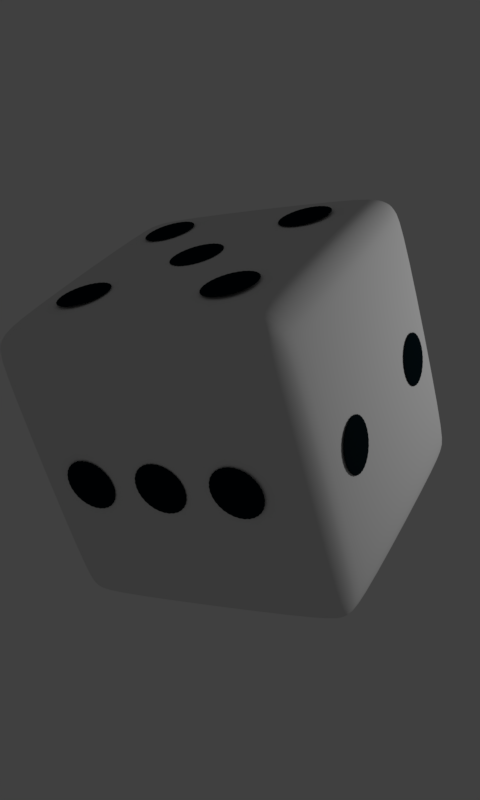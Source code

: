 # Source: dice3d.blend  (saved by Blender 2.79.0; exported with 4.5.12 LTS)
import bpy
from mathutils import Matrix  # noqa: F401  (used for matrix-valued properties, if any)

bpy.ops.wm.read_factory_settings(use_empty=True)
scene = bpy.context.scene
scene.name = 'Scene'

# ---- collections
col_collection_1 = bpy.data.collections.new('Collection 1'); scene.collection.children.link(col_collection_1)

# ---- materials (node trees are filled in below, after node groups)
mat_material = bpy.data.materials.new('Material')
mat_material.alpha_threshold = 0.0
mat_material.use_transparent_shadow = False
mat_material.roughness = 0.5
mat_material.line_color = (0.0, 0.0, 0.0, 1.0)
mat_material_001 = bpy.data.materials.new('Material.001')
mat_material_001.alpha_threshold = 0.0
mat_material_001.use_transparent_shadow = False
mat_material_001.diffuse_color = (0.002574, 0.008568, 0.01109, 1.0)
mat_material_001.roughness = 0.5

# ---- material node trees

# ---- world
world_world = bpy.data.worlds.new('World'); scene.world = world_world
world_world.color = (0.05088, 0.05088, 0.05088)
world_world.use_sun_shadow = False
world_world.sun_shadow_jitter_overblur = 0.0
world_world.cycles.sampling_method = 'MANUAL'

# ---- cameras
cam_camera = bpy.data.cameras.new('Camera')
cam_camera.clip_end = 100.0
cam_camera.lens = 38.85
cam_camera.sensor_width = 32.61
cam_camera.sensor_height = 18.0
cam_camera.ortho_scale = 7.314
cam_camera.dof.focus_distance = 0.0
cam_camera.dof.aperture_fstop = 128.0

# ---- lights
light_lamp = bpy.data.lights.new('Lamp', 'POINT')
light_lamp.transmission_factor = 0.0
light_lamp.cutoff_distance = 30.0
light_lamp.energy = 100.0
light_lamp.shadow_buffer_clip_start = 1.001
light_lamp.shadow_soft_size = 0.1
light_lamp.shadow_maximum_resolution = 0.006
light_lamp.use_absolute_resolution = True

# ---- meshes
me_cube = bpy.data.meshes.new('Cube')
me_cube.from_pydata([(0.9913, -0.5351, -0.6779), (0.9913, -0.5689, -0.6676), (0.9913, -0.6, -0.651), (0.9913, -0.6273, -0.6286), (0.9913, -0.6497, -0.6013), (0.9913, -0.6663, -0.5702), (0.9913, -0.6765, -0.5364), (0.9913, -0.68, -0.5013), (1.0, 0.7463, -0.7463), (0.7463, 0.7463, -1.0), (0.7463, 1.0, -0.7463), (0.9661, 0.7463, -0.873), (0.9661, 0.873, -0.7463), (0.9332, 0.8676, -0.8676), (0.7463, 0.873, -0.9661), (0.873, 0.7463, -0.9661), (0.8676, 0.8676, -0.9332), (0.873, 0.9661, -0.7463), (0.7463, 0.9661, -0.873), (0.8676, 0.9332, -0.8676), (1.0, -0.7463, -0.7463), (0.7463, -1.0, -0.7463), (0.7463, -0.7463, -1.0), (0.9661, -0.873, -0.7463), (0.9661, -0.7463, -0.873), (0.9332, -0.8676, -0.8676), (0.7463, -0.9661, -0.873), (0.873, -0.9661, -0.7463), (0.8676, -0.9332, -0.8676), (0.873, -0.7463, -0.9661), (0.7463, -0.873, -0.9661), (0.8676, -0.8676, -0.9332), (-0.7463, -1.0, -0.7463), (-1.0, -0.7463, -0.7463), (-0.7463, -0.7463, -1.0), (-0.873, -0.9661, -0.7463), (-0.7463, -0.9661, -0.873), (-0.8676, -0.9332, -0.8676), (-0.9661, -0.7463, -0.873), (-0.9661, -0.873, -0.7463), (-0.9332, -0.8676, -0.8676), (-0.7463, -0.873, -0.9661), (-0.873, -0.7463, -0.9661), (-0.8676, -0.8676, -0.9332), (-0.7463, 1.0, -0.7463), (-0.7463, 0.7463, -1.0), (-1.0, 0.7463, -0.7463), (-0.7463, 0.9661, -0.873), (-0.873, 0.9661, -0.7463), (-0.8676, 0.9332, -0.8676), (-0.873, 0.7463, -0.9661), (-0.7463, 0.873, -0.9661), (-0.8676, 0.8676, -0.9332), (-0.9661, 0.873, -0.7463), (-0.9661, 0.7463, -0.873), (-0.9332, 0.8676, -0.8676), (0.7463, 1.0, 0.7463), (0.7463, 0.7463, 1.0), (1.0, 0.7463, 0.7463), (0.7463, 0.9661, 0.873), (0.873, 0.9661, 0.7463), (0.8676, 0.9332, 0.8676), (0.873, 0.7463, 0.9661), (0.7463, 0.873, 0.9661), (0.8676, 0.8676, 0.9332), (0.9661, 0.873, 0.7463), (0.9661, 0.7463, 0.873), (0.9332, 0.8676, 0.8676), (0.7463, -1.0, 0.7463), (1.0, -0.7463, 0.7463), (0.7463, -0.7463, 1.0), (0.873, -0.9661, 0.7463), (0.7463, -0.9661, 0.873), (0.8676, -0.9332, 0.8676), (0.9661, -0.7463, 0.873), (0.9661, -0.873, 0.7463), (0.9332, -0.8676, 0.8676), (0.7463, -0.873, 0.9661), (0.873, -0.7463, 0.9661), (0.8676, -0.8676, 0.9332), (-1.0, -0.7463, 0.7463), (-0.7463, -1.0, 0.7463), (-0.7463, -0.7463, 1.0), (-0.9661, -0.873, 0.7463), (-0.9661, -0.7463, 0.873), (-0.9332, -0.8676, 0.8676), (-0.7463, -0.9661, 0.873), (-0.873, -0.9661, 0.7463), (-0.8676, -0.9332, 0.8676), (-0.873, -0.7463, 0.9661), (-0.7463, -0.873, 0.9661), (-0.8676, -0.8676, 0.9332), (-1.0, 0.7463, 0.7463), (-0.7463, 0.7463, 1.0), (-0.7463, 1.0, 0.7463), (-0.9661, 0.7463, 0.873), (-0.9661, 0.873, 0.7463), (-0.9332, 0.8676, 0.8676), (-0.7463, 0.873, 0.9661), (-0.873, 0.7463, 0.9661), (-0.8676, 0.8676, 0.9332), (-0.873, 0.9661, 0.7463), (-0.7463, 0.9661, 0.873), (-0.8676, 0.9332, 0.8676), (0.9913, -0.5, -0.6813), (0.9913, -0.4649, -0.6779), (0.9913, -0.4311, -0.6676), (0.9913, -0.4, -0.651), (0.9913, -0.3727, -0.6286), (0.9913, -0.3503, -0.6013), (0.9913, -0.3337, -0.5702), (0.9913, -0.3235, -0.5364), (0.9913, -0.32, -0.5013), (0.9913, -0.3235, -0.4662), (0.9913, -0.3337, -0.4324), (0.9913, -0.3503, -0.4013), (0.9913, -0.3727, -0.374), (0.9913, -0.4, -0.3517), (0.9913, -0.4311, -0.335), (0.9913, -0.4649, -0.3248), (0.9913, -0.5, -0.3213), (0.9913, -0.5351, -0.3248), (0.9913, -0.5689, -0.335), (0.9913, -0.6, -0.3517), (0.9913, -0.6273, -0.374), (0.9913, -0.6497, -0.4013), (0.9913, -0.6663, -0.4324), (0.9913, -0.6765, -0.4662), (0.03512, 0.1765, 1.017), (0.06888, 0.1663, 1.017), (0.1, 0.1497, 1.017), (0.1273, 0.1273, 1.017), (0.1497, 0.1, 1.017), (0.1663, 0.06888, 1.017), (0.1765, 0.03512, 1.017), (0.18, 4.199e-07, 1.017), (0.1765, -0.03512, 1.017), (0.1663, -0.06888, 1.017), (0.1497, -0.1, 1.017), (0.1273, -0.1273, 1.017), (0.1, -0.1497, 1.017), (0.06888, -0.1663, 1.017), (0.03512, -0.1765, 1.017), (-3.96e-08, -0.18, 1.017), (-0.03512, -0.1765, 1.017), (-0.06888, -0.1663, 1.017), (-0.1, -0.1497, 1.017), (-0.1273, -0.1273, 1.017), (-0.1497, -0.1, 1.017), (-0.1663, -0.06888, 1.017), (-0.1765, -0.03512, 1.017), (-0.18, 2.597e-07, 1.017), (-9.825e-08, 0.18, 1.017), (-0.03512, 0.1765, 1.017), (-0.06888, 0.1663, 1.017), (-0.1, 0.1497, 1.017), (-0.1273, 0.1273, 1.017), (-0.1497, 0.1, 1.017), (-0.1663, 0.06888, 1.017), (-0.1765, 0.03512, 1.017), (-1.009, 0.03512, -0.6679), (-1.009, 0.06888, -0.6576), (-1.009, 0.1, -0.641), (-1.009, 0.1273, -0.6186), (-1.009, 0.1497, -0.5913), (-1.009, 0.1663, -0.5602), (-1.009, 0.1765, -0.5264), (-1.009, 0.18, -0.4913), (-1.009, 0.1765, -0.4562), (-1.009, 0.1663, -0.4224), (-1.009, 0.1497, -0.3913), (-1.009, 0.1273, -0.364), (-1.009, 0.1, -0.3417), (-1.009, 0.06888, -0.325), (-1.009, 0.03512, -0.3148), (-1.009, 4.172e-07, -0.3113), (-1.009, -0.03512, -0.3148), (-1.009, -0.06888, -0.325), (-1.009, -0.1, -0.3417), (-1.009, -0.1273, -0.364), (-1.009, -0.1497, -0.3913), (-1.009, -0.1663, -0.4224), (-1.009, -0.1765, -0.4562), (-1.009, -0.18, -0.4913), (-1.009, 3.576e-07, -0.6713), (-1.009, -0.03512, -0.6679), (-1.009, -0.06888, -0.6576), (-1.009, -0.1, -0.641), (-1.009, -0.1273, -0.6186), (-1.009, -0.1497, -0.5913), (-1.009, -0.1663, -0.5602), (-1.009, -0.1765, -0.5264), (1.009, -0.5351, -0.6779), (1.009, -0.5689, -0.6676), (1.009, -0.6, -0.651), (1.009, -0.6273, -0.6286), (1.009, -0.6497, -0.6013), (1.009, -0.6663, -0.5702), (1.009, -0.6765, -0.5364), (1.009, -0.68, -0.5013), (1.009, -0.5, -0.6813), (1.009, -0.4649, -0.6779), (1.009, -0.4311, -0.6676), (1.009, -0.4, -0.651), (1.009, -0.3727, -0.6286), (1.009, -0.3503, -0.6013), (1.009, -0.3337, -0.5702), (1.009, -0.3235, -0.5364), (1.009, -0.32, -0.5013), (1.009, -0.3235, -0.4662), (1.009, -0.3337, -0.4324), (1.009, -0.3503, -0.4013), (1.009, -0.3727, -0.374), (1.009, -0.4, -0.3517), (1.009, -0.4311, -0.335), (1.009, -0.4649, -0.3248), (1.009, -0.5, -0.3213), (1.009, -0.5351, -0.3248), (1.009, -0.5689, -0.335), (1.009, -0.6, -0.3517), (1.009, -0.6273, -0.374), (1.009, -0.6497, -0.4013), (1.009, -0.6663, -0.4324), (1.009, -0.6765, -0.4662), (0.03512, 0.1765, 1.0), (0.06888, 0.1663, 1.0), (0.1, 0.1497, 1.0), (0.1273, 0.1273, 1.0), (0.1497, 0.1, 1.0), (0.1663, 0.06888, 1.0), (0.1765, 0.03512, 1.0), (0.18, 4.199e-07, 1.0), (0.1765, -0.03512, 1.0), (0.1663, -0.06888, 1.0), (0.1497, -0.1, 1.0), (0.1273, -0.1273, 1.0), (0.1, -0.1497, 1.0), (0.06888, -0.1663, 1.0), (0.03512, -0.1765, 1.0), (-3.96e-08, -0.18, 1.0), (-0.03512, -0.1765, 1.0), (-0.06888, -0.1663, 1.0), (-0.1, -0.1497, 1.0), (-0.1273, -0.1273, 1.0), (-0.1497, -0.1, 1.0), (-0.1663, -0.06888, 1.0), (-0.1765, -0.03512, 1.0), (-0.18, 2.597e-07, 1.0), (-9.825e-08, 0.18, 1.0), (-0.03512, 0.1765, 1.0), (-0.06888, 0.1663, 1.0), (-0.1, 0.1497, 1.0), (-0.1273, 0.1273, 1.0), (-0.1497, 0.1, 1.0), (-0.1663, 0.06888, 1.0), (-0.1765, 0.03512, 1.0), (-0.9913, 0.03512, -0.6679), (-0.9913, 0.06888, -0.6576), (-0.9913, 0.1, -0.641), (-0.9913, 0.1273, -0.6186), (-0.9913, 0.1497, -0.5913), (-0.9913, 0.1663, -0.5602), (-0.9913, 0.1765, -0.5264), (-0.9913, 0.18, -0.4913), (-0.9913, 0.1765, -0.4562), (-0.9913, 0.1663, -0.4224), (-0.9913, 0.1497, -0.3913), (-0.9913, 0.1273, -0.364), (-0.9913, 0.1, -0.3417), (-0.9913, 0.06888, -0.325), (-0.9913, 0.03512, -0.3148), (-0.9913, 4.172e-07, -0.3113), (-0.9913, -0.03512, -0.3148), (-0.9913, -0.06888, -0.325), (-0.9913, -0.1, -0.3417), (-0.9913, -0.1273, -0.364), (-0.9913, -0.1497, -0.3913), (-0.9913, -0.1663, -0.4224), (-0.9913, -0.1765, -0.4562), (-0.9913, -0.18, -0.4913), (-0.9913, 3.576e-07, -0.6713), (-0.9913, -0.03512, -0.6679), (-0.9913, -0.06888, -0.6576), (-0.9913, -0.1, -0.641), (-0.9913, -0.1273, -0.6186), (-0.9913, -0.1497, -0.5913), (-0.9913, -0.1663, -0.5602), (-0.9913, -0.1765, -0.5264), (-1.009, 0.03512, 0.3321), (-1.009, 0.06888, 0.3424), (-1.009, 0.1, 0.359), (-1.009, 0.1273, 0.3814), (-1.009, 0.1497, 0.4087), (-1.009, 0.1663, 0.4398), (-1.009, 0.1765, 0.4736), (-1.009, 0.18, 0.5087), (-1.009, 0.1765, 0.5438), (-1.009, 0.1663, 0.5776), (-1.009, 0.1497, 0.6087), (-1.009, 0.1273, 0.636), (-1.009, 0.1, 0.6583), (-1.009, 0.06888, 0.675), (-1.009, 0.03512, 0.6852), (-1.009, 3.576e-07, 0.6887), (-1.009, -0.03512, 0.6852), (-1.009, -0.06888, 0.675), (-1.009, -0.1, 0.6583), (-1.009, -0.1273, 0.636), (-1.009, -0.1497, 0.6087), (-1.009, -0.1663, 0.5776), (-1.009, -0.1765, 0.5438), (-1.009, -0.18, 0.5087), (-1.009, 2.682e-07, 0.3287), (-1.009, -0.03512, 0.3321), (-1.009, -0.06888, 0.3424), (-1.009, -0.1, 0.359), (-1.009, -0.1273, 0.3814), (-1.009, -0.1497, 0.4087), (-1.009, -0.1663, 0.4398), (-1.009, -0.1765, 0.4736), (-0.9913, 0.03512, 0.3321), (-0.9913, 0.06888, 0.3424), (-0.9913, 0.1, 0.359), (-0.9913, 0.1273, 0.3814), (-0.9913, 0.1497, 0.4087), (-0.9913, 0.1663, 0.4398), (-0.9913, 0.1765, 0.4736), (-0.9913, 0.18, 0.5087), (-0.9913, 0.1765, 0.5438), (-0.9913, 0.1663, 0.5776), (-0.9913, 0.1497, 0.6087), (-0.9913, 0.1273, 0.636), (-0.9913, 0.1, 0.6583), (-0.9913, 0.06888, 0.675), (-0.9913, 0.03512, 0.6852), (-0.9913, 3.576e-07, 0.6887), (-0.9913, -0.03512, 0.6852), (-0.9913, -0.06888, 0.675), (-0.9913, -0.1, 0.6583), (-0.9913, -0.1273, 0.636), (-0.9913, -0.1497, 0.6087), (-0.9913, -0.1663, 0.5776), (-0.9913, -0.1765, 0.5438), (-0.9913, -0.18, 0.5087), (-0.9913, 2.682e-07, 0.3287), (-0.9913, -0.03512, 0.3321), (-0.9913, -0.06888, 0.3424), (-0.9913, -0.1, 0.359), (-0.9913, -0.1273, 0.3814), (-0.9913, -0.1497, 0.4087), (-0.9913, -0.1663, 0.4398), (-0.9913, -0.1765, 0.4736), (-0.03512, 0.1765, -0.9927), (-0.06888, 0.1663, -0.9927), (-0.1, 0.1497, -0.9927), (-0.1273, 0.1273, -0.9927), (-0.1497, 0.1, -0.9927), (-0.1663, 0.06888, -0.9927), (-0.1765, 0.03512, -0.9927), (-0.18, 3.278e-07, -0.9927), (7.898e-07, 0.18, -0.9927), (0.03512, 0.1765, -0.9927), (0.06888, 0.1663, -0.9927), (0.1, 0.1497, -0.9927), (0.1273, 0.1273, -0.9927), (0.1497, 0.1, -0.9927), (0.1663, 0.06888, -0.9927), (0.1765, 0.03512, -0.9927), (0.18, 1.937e-07, -0.9927), (0.1765, -0.03512, -0.9927), (0.1663, -0.06888, -0.9927), (0.1497, -0.1, -0.9927), (0.1273, -0.1273, -0.9927), (0.1, -0.1497, -0.9927), (0.06888, -0.1663, -0.9927), (0.03512, -0.1765, -0.9927), (5.96e-07, -0.18, -0.9927), (-0.03512, -0.1765, -0.9927), (-0.06888, -0.1663, -0.9927), (-0.1, -0.1497, -0.9927), (-0.1273, -0.1273, -0.9927), (-0.1497, -0.1, -0.9927), (-0.1663, -0.06888, -0.9927), (-0.1765, -0.03512, -0.9927), (-0.6765, -0.03512, -1.01), (-0.6663, -0.06888, -1.01), (-0.6497, -0.1, -1.01), (-0.6273, -0.1273, -1.01), (-0.6, -0.1497, -1.01), (-0.5689, -0.1663, -1.01), (-0.5351, -0.1765, -1.01), (-0.5, -0.18, -1.01), (-0.4649, -0.1765, -1.01), (-0.4311, -0.1663, -1.01), (-0.4, -0.1497, -1.01), (-0.3727, -0.1273, -1.01), (-0.3503, -0.1, -1.01), (-0.3337, -0.06888, -1.01), (-0.3235, -0.03512, -1.01), (-0.32, 2.98e-07, -1.01), (-0.3235, 0.03512, -1.01), (-0.3337, 0.06888, -1.01), (-0.3503, 0.1, -1.01), (-0.3727, 0.1273, -1.01), (-0.4, 0.1497, -1.01), (-0.4311, 0.1663, -1.01), (-0.4649, 0.1765, -1.01), (-0.5, 0.18, -1.01), (-0.68, 4.768e-07, -1.01), (-0.6765, 0.03512, -1.01), (-0.6663, 0.06888, -1.01), (-0.6497, 0.1, -1.01), (-0.6273, 0.1273, -1.01), (-0.6, 0.1497, -1.01), (-0.5689, 0.1663, -1.01), (-0.5351, 0.1765, -1.01), (-0.03512, 0.1765, -1.01), (-0.06888, 0.1663, -1.01), (-0.1, 0.1497, -1.01), (-0.1273, 0.1273, -1.01), (-0.1497, 0.1, -1.01), (-0.1663, 0.06888, -1.01), (-0.1765, 0.03512, -1.01), (-0.18, 3.278e-07, -1.01), (7.749e-07, 0.18, -1.01), (0.03512, 0.1765, -1.01), (0.06888, 0.1663, -1.01), (0.1, 0.1497, -1.01), (0.1273, 0.1273, -1.01), (0.1497, 0.1, -1.01), (0.1663, 0.06888, -1.01), (0.1765, 0.03512, -1.01), (0.18, 1.937e-07, -1.01), (0.1765, -0.03512, -1.01), (0.1663, -0.06888, -1.01), (0.1497, -0.1, -1.01), (0.1273, -0.1273, -1.01), (0.1, -0.1497, -1.01), (0.06888, -0.1663, -1.01), (0.03512, -0.1765, -1.01), (5.96e-07, -0.18, -1.01), (-0.03512, -0.1765, -1.01), (-0.06888, -0.1663, -1.01), (-0.1, -0.1497, -1.01), (-0.1273, -0.1273, -1.01), (-0.1497, -0.1, -1.01), (-0.1663, -0.06888, -1.01), (-0.1765, -0.03512, -1.01), (-0.6765, -0.03512, -0.9927), (-0.6663, -0.06888, -0.9927), (-0.6497, -0.1, -0.9927), (-0.6273, -0.1273, -0.9927), (-0.6, -0.1497, -0.9927), (-0.5689, -0.1663, -0.9927), (-0.5351, -0.1765, -0.9927), (-0.5, -0.18, -0.9927), (-0.4649, -0.1765, -0.9927), (-0.4311, -0.1663, -0.9927), (-0.4, -0.1497, -0.9927), (-0.3727, -0.1273, -0.9927), (-0.3503, -0.1, -0.9927), (-0.3337, -0.06888, -0.9927), (-0.3235, -0.03512, -0.9927), (-0.32, 2.98e-07, -0.9927), (-0.3235, 0.03512, -0.9927), (-0.3337, 0.06888, -0.9927), (-0.3503, 0.1, -0.9927), (-0.3727, 0.1273, -0.9927), (-0.4, 0.1497, -0.9927), (-0.4311, 0.1663, -0.9927), (-0.4649, 0.1765, -0.9927), (-0.5, 0.18, -0.9927), (-0.68, 4.768e-07, -0.9927), (-0.6765, 0.03512, -0.9927), (-0.6663, 0.06888, -0.9927), (-0.6497, 0.1, -0.9927), (-0.6273, 0.1273, -0.9927), (-0.6, 0.1497, -0.9927), (-0.5689, 0.1663, -0.9927), (-0.5351, 0.1765, -0.9927), (0.3235, -0.03512, -1.01), (0.3337, -0.06888, -1.01), (0.3503, -0.1, -1.01), (0.3727, -0.1273, -1.01), (0.4, -0.1497, -1.01), (0.4311, -0.1663, -1.01), (0.4649, -0.1765, -1.01), (0.5, -0.18, -1.01), (0.5351, -0.1765, -1.01), (0.5689, -0.1663, -1.01), (0.6, -0.1497, -1.01), (0.6273, -0.1273, -1.01), (0.6497, -0.1, -1.01), (0.6663, -0.06888, -1.01), (0.6765, -0.03512, -1.01), (0.68, 5.96e-08, -1.01), (0.6765, 0.03512, -1.01), (0.6663, 0.06888, -1.01), (0.6497, 0.1, -1.01), (0.6273, 0.1273, -1.01), (0.6, 0.1497, -1.01), (0.5689, 0.1663, -1.01), (0.5351, 0.1765, -1.01), (0.5, 0.18, -1.01), (0.32, 2.384e-07, -1.01), (0.3235, 0.03512, -1.01), (0.3337, 0.06888, -1.01), (0.3503, 0.1, -1.01), (0.3727, 0.1273, -1.01), (0.4, 0.1497, -1.01), (0.4311, 0.1663, -1.01), (0.4649, 0.1765, -1.01), (0.3235, -0.03512, -0.9927), (0.3337, -0.06888, -0.9927), (0.3503, -0.1, -0.9927), (0.3727, -0.1273, -0.9927), (0.4, -0.1497, -0.9927), (0.4311, -0.1663, -0.9927), (0.4649, -0.1765, -0.9927), (0.5, -0.18, -0.9927), (0.5351, -0.1765, -0.9927), (0.5689, -0.1663, -0.9927), (0.6, -0.1497, -0.9927), (0.6273, -0.1273, -0.9927), (0.6497, -0.1, -0.9927), (0.6663, -0.06888, -0.9927), (0.6765, -0.03512, -0.9927), (0.68, 5.96e-08, -0.9927), (0.6765, 0.03512, -0.9927), (0.6663, 0.06888, -0.9927), (0.6497, 0.1, -0.9927), (0.6273, 0.1273, -0.9927), (0.6, 0.1497, -0.9927), (0.5689, 0.1663, -0.9927), (0.5351, 0.1765, -0.9927), (0.5, 0.18, -0.9927), (0.32, 2.384e-07, -0.9927), (0.3235, 0.03512, -0.9927), (0.3337, 0.06888, -0.9927), (0.3503, 0.1, -0.9927), (0.3727, 0.1273, -0.9927), (0.4, 0.1497, -0.9927), (0.4311, 0.1663, -0.9927), (0.4649, 0.1765, -0.9927), (1.009, 0.3235, -0.4662), (1.009, 0.3337, -0.4324), (1.009, 0.3503, -0.4013), (1.009, 0.3727, -0.374), (1.009, 0.4, -0.3517), (1.009, 0.4311, -0.335), (1.009, 0.4649, -0.3248), (1.009, 0.5, -0.3213), (1.009, 0.5351, -0.3248), (1.009, 0.5689, -0.335), (1.009, 0.6, -0.3517), (1.009, 0.6273, -0.374), (1.009, 0.6497, -0.4013), (1.009, 0.6663, -0.4324), (1.009, 0.6765, -0.4662), (1.009, 0.68, -0.5013), (1.009, 0.6765, -0.5364), (1.009, 0.6663, -0.5702), (1.009, 0.6497, -0.6013), (1.009, 0.6273, -0.6286), (1.009, 0.6, -0.651), (1.009, 0.5689, -0.6676), (1.009, 0.5351, -0.6779), (1.009, 0.5, -0.6813), (1.009, 0.32, -0.5013), (1.009, 0.3235, -0.5364), (1.009, 0.3337, -0.5702), (1.009, 0.3503, -0.6013), (1.009, 0.3727, -0.6286), (1.009, 0.4, -0.651), (1.009, 0.4311, -0.6676), (1.009, 0.4649, -0.6779), (0.9913, 0.3235, -0.4662), (0.9913, 0.3337, -0.4324), (0.9913, 0.3503, -0.4013), (0.9913, 0.3727, -0.374), (0.9913, 0.4, -0.3517), (0.9913, 0.4311, -0.335), (0.9913, 0.4649, -0.3248), (0.9913, 0.5, -0.3213), (0.9913, 0.5351, -0.3248), (0.9913, 0.5689, -0.335), (0.9913, 0.6, -0.3517), (0.9913, 0.6273, -0.374), (0.9913, 0.6497, -0.4013), (0.9913, 0.6663, -0.4324), (0.9913, 0.6765, -0.4662), (0.9913, 0.68, -0.5013), (0.9913, 0.6765, -0.5364), (0.9913, 0.6663, -0.5702), (0.9913, 0.6497, -0.6013), (0.9913, 0.6273, -0.6286), (0.9913, 0.6, -0.651), (0.9913, 0.5689, -0.6676), (0.9913, 0.5351, -0.6779), (0.9913, 0.5, -0.6813), (0.9913, 0.32, -0.5013), (0.9913, 0.3235, -0.5364), (0.9913, 0.3337, -0.5702), (0.9913, 0.3503, -0.6013), (0.9913, 0.3727, -0.6286), (0.9913, 0.4, -0.651), (0.9913, 0.4311, -0.6676), (0.9913, 0.4649, -0.6779), (0.9913, -0.5351, 0.3221), (0.9913, -0.5689, 0.3324), (0.9913, -0.6, 0.349), (0.9913, -0.6273, 0.3714), (0.9913, -0.6497, 0.3987), (0.9913, -0.6663, 0.4298), (0.9913, -0.6765, 0.4636), (0.9913, -0.68, 0.4987), (0.9913, -0.5, 0.3187), (0.9913, -0.4649, 0.3221), (0.9913, -0.4311, 0.3324), (0.9913, -0.4, 0.349), (0.9913, -0.3727, 0.3714), (0.9913, -0.3503, 0.3987), (0.9913, -0.3337, 0.4298), (0.9913, -0.3235, 0.4636), (0.9913, -0.32, 0.4987), (0.9913, -0.3235, 0.5338), (0.9913, -0.3337, 0.5676), (0.9913, -0.3503, 0.5987), (0.9913, -0.3727, 0.626), (0.9913, -0.4, 0.6483), (0.9913, -0.4311, 0.665), (0.9913, -0.4649, 0.6752), (0.9913, -0.5, 0.6787), (0.9913, -0.5351, 0.6752), (0.9913, -0.5689, 0.665), (0.9913, -0.6, 0.6483), (0.9913, -0.6273, 0.626), (0.9913, -0.6497, 0.5987), (0.9913, -0.6663, 0.5676), (0.9913, -0.6765, 0.5338), (1.009, -0.5351, 0.3221), (1.009, -0.5689, 0.3324), (1.009, -0.6, 0.349), (1.009, -0.6273, 0.3714), (1.009, -0.6497, 0.3987), (1.009, -0.6663, 0.4298), (1.009, -0.6765, 0.4636), (1.009, -0.68, 0.4987), (1.009, -0.5, 0.3187), (1.009, -0.4649, 0.3221), (1.009, -0.4311, 0.3324), (1.009, -0.4, 0.349), (1.009, -0.3727, 0.3714), (1.009, -0.3503, 0.3987), (1.009, -0.3337, 0.4298), (1.009, -0.3235, 0.4636), (1.009, -0.32, 0.4987), (1.009, -0.3235, 0.5338), (1.009, -0.3337, 0.5676), (1.009, -0.3503, 0.5987), (1.009, -0.3727, 0.626), (1.009, -0.4, 0.6483), (1.009, -0.4311, 0.665), (1.009, -0.4649, 0.6752), (1.009, -0.5, 0.6787), (1.009, -0.5351, 0.6752), (1.009, -0.5689, 0.665), (1.009, -0.6, 0.6483), (1.009, -0.6273, 0.626), (1.009, -0.6497, 0.5987), (1.009, -0.6663, 0.5676), (1.009, -0.6765, 0.5338), (1.009, 0.3235, 0.5338), (1.009, 0.3337, 0.5676), (1.009, 0.3503, 0.5987), (1.009, 0.3727, 0.626), (1.009, 0.4, 0.6483), (1.009, 0.4311, 0.665), (1.009, 0.4649, 0.6752), (1.009, 0.5, 0.6787), (1.009, 0.5351, 0.6752), (1.009, 0.5689, 0.665), (1.009, 0.6, 0.6483), (1.009, 0.6273, 0.626), (1.009, 0.6497, 0.5987), (1.009, 0.6663, 0.5676), (1.009, 0.6765, 0.5338), (1.009, 0.68, 0.4987), (1.009, 0.6765, 0.4636), (1.009, 0.6663, 0.4298), (1.009, 0.6497, 0.3987), (1.009, 0.6273, 0.3714), (1.009, 0.6, 0.349), (1.009, 0.5689, 0.3324), (1.009, 0.5351, 0.3221), (1.009, 0.5, 0.3187), (1.009, 0.32, 0.4987), (1.009, 0.3235, 0.4636), (1.009, 0.3337, 0.4298), (1.009, 0.3503, 0.3987), (1.009, 0.3727, 0.3714), (1.009, 0.4, 0.349), (1.009, 0.4311, 0.3324), (1.009, 0.4649, 0.3221), (0.9913, 0.3235, 0.5338), (0.9913, 0.3337, 0.5676), (0.9913, 0.3503, 0.5987), (0.9913, 0.3727, 0.626), (0.9913, 0.4, 0.6483), (0.9913, 0.4311, 0.665), (0.9913, 0.4649, 0.6752), (0.9913, 0.5, 0.6787), (0.9913, 0.5351, 0.6752), (0.9913, 0.5689, 0.665), (0.9913, 0.6, 0.6483), (0.9913, 0.6273, 0.626), (0.9913, 0.6497, 0.5987), (0.9913, 0.6663, 0.5676), (0.9913, 0.6765, 0.5338), (0.9913, 0.68, 0.4987), (0.9913, 0.6765, 0.4636), (0.9913, 0.6663, 0.4298), (0.9913, 0.6497, 0.3987), (0.9913, 0.6273, 0.3714), (0.9913, 0.6, 0.349), (0.9913, 0.5689, 0.3324), (0.9913, 0.5351, 0.3221), (0.9913, 0.5, 0.3187), (0.9913, 0.32, 0.4987), (0.9913, 0.3235, 0.4636), (0.9913, 0.3337, 0.4298), (0.9913, 0.3503, 0.3987), (0.9913, 0.3727, 0.3714), (0.9913, 0.4, 0.349), (0.9913, 0.4311, 0.3324), (0.9913, 0.4649, 0.3221), (0.5351, 0.9913, -0.6779), (0.5689, 0.9913, -0.6676), (0.6, 0.9913, -0.651), (0.6273, 0.9913, -0.6286), (0.6497, 0.9913, -0.6013), (0.6663, 0.9913, -0.5702), (0.6765, 0.9913, -0.5364), (0.68, 0.9913, -0.5013), (0.5, 0.9913, -0.6813), (0.4649, 0.9913, -0.6779), (0.4311, 0.9913, -0.6676), (0.4, 0.9913, -0.651), (0.3727, 0.9913, -0.6286), (0.3503, 0.9913, -0.6013), (0.3337, 0.9913, -0.5702), (0.3235, 0.9913, -0.5364), (0.32, 0.9913, -0.5013), (0.3235, 0.9913, -0.4662), (0.3337, 0.9913, -0.4324), (0.3503, 0.9913, -0.4013), (0.3727, 0.9913, -0.374), (0.4, 0.9913, -0.3517), (0.4311, 0.9913, -0.335), (0.4649, 0.9913, -0.3248), (0.5, 0.9913, -0.3213), (0.5351, 0.9913, -0.3248), (0.5689, 0.9913, -0.335), (0.6, 0.9913, -0.3517), (0.6273, 0.9913, -0.374), (0.6497, 0.9913, -0.4013), (0.6663, 0.9913, -0.4324), (0.6765, 0.9913, -0.4662), (0.5351, 1.009, -0.6779), (0.5689, 1.009, -0.6676), (0.6, 1.009, -0.651), (0.6273, 1.009, -0.6286), (0.6497, 1.009, -0.6013), (0.6663, 1.009, -0.5702), (0.6765, 1.009, -0.5364), (0.68, 1.009, -0.5013), (0.5, 1.009, -0.6813), (0.4649, 1.009, -0.6779), (0.4311, 1.009, -0.6676), (0.4, 1.009, -0.651), (0.3727, 1.009, -0.6286), (0.3503, 1.009, -0.6013), (0.3337, 1.009, -0.5702), (0.3235, 1.009, -0.5364), (0.32, 1.009, -0.5013), (0.3235, 1.009, -0.4662), (0.3337, 1.009, -0.4324), (0.3503, 1.009, -0.4013), (0.3727, 1.009, -0.374), (0.4, 1.009, -0.3517), (0.4311, 1.009, -0.335), (0.4649, 1.009, -0.3248), (0.5, 1.009, -0.3213), (0.5351, 1.009, -0.3248), (0.5689, 1.009, -0.335), (0.6, 1.009, -0.3517), (0.6273, 1.009, -0.374), (0.6497, 1.009, -0.4013), (0.6663, 1.009, -0.4324), (0.6765, 1.009, -0.4662), (-0.3235, 1.009, -0.4662), (-0.3337, 1.009, -0.4324), (-0.3503, 1.009, -0.4013), (-0.3727, 1.009, -0.374), (-0.4, 1.009, -0.3517), (-0.4311, 1.009, -0.335), (-0.4649, 1.009, -0.3248), (-0.5, 1.009, -0.3213), (-0.5351, 1.009, -0.3248), (-0.5689, 1.009, -0.335), (-0.6, 1.009, -0.3517), (-0.6273, 1.009, -0.374), (-0.6497, 1.009, -0.4013), (-0.6663, 1.009, -0.4324), (-0.6765, 1.009, -0.4662), (-0.68, 1.009, -0.5013), (-0.6765, 1.009, -0.5364), (-0.6663, 1.009, -0.5702), (-0.6497, 1.009, -0.6013), (-0.6273, 1.009, -0.6286), (-0.6, 1.009, -0.651), (-0.5689, 1.009, -0.6676), (-0.5351, 1.009, -0.6779), (-0.5, 1.009, -0.6813), (-0.32, 1.009, -0.5013), (-0.3235, 1.009, -0.5364), (-0.3337, 1.009, -0.5702), (-0.3503, 1.009, -0.6013), (-0.3727, 1.009, -0.6286), (-0.4, 1.009, -0.651), (-0.4311, 1.009, -0.6676), (-0.4649, 1.009, -0.6779), (-0.3235, 0.9913, -0.4662), (-0.3337, 0.9913, -0.4324), (-0.3503, 0.9913, -0.4013), (-0.3727, 0.9913, -0.374), (-0.4, 0.9913, -0.3517), (-0.4311, 0.9913, -0.335), (-0.4649, 0.9913, -0.3248), (-0.5, 0.9913, -0.3213), (-0.5351, 0.9913, -0.3248), (-0.5689, 0.9913, -0.335), (-0.6, 0.9913, -0.3517), (-0.6273, 0.9913, -0.374), (-0.6497, 0.9913, -0.4013), (-0.6663, 0.9913, -0.4324), (-0.6765, 0.9913, -0.4662), (-0.68, 0.9913, -0.5013), (-0.6765, 0.9913, -0.5364), (-0.6663, 0.9913, -0.5702), (-0.6497, 0.9913, -0.6013), (-0.6273, 0.9913, -0.6286), (-0.6, 0.9913, -0.651), (-0.5689, 0.9913, -0.6676), (-0.5351, 0.9913, -0.6779), (-0.5, 0.9913, -0.6813), (-0.32, 0.9913, -0.5013), (-0.3235, 0.9913, -0.5364), (-0.3337, 0.9913, -0.5702), (-0.3503, 0.9913, -0.6013), (-0.3727, 0.9913, -0.6286), (-0.4, 0.9913, -0.651), (-0.4311, 0.9913, -0.6676), (-0.4649, 0.9913, -0.6779), (0.5351, 0.9913, 0.3221), (0.5689, 0.9913, 0.3324), (0.6, 0.9913, 0.349), (0.6273, 0.9913, 0.3714), (0.6497, 0.9913, 0.3987), (0.6663, 0.9913, 0.4298), (0.6765, 0.9913, 0.4636), (0.68, 0.9913, 0.4987), (0.5, 0.9913, 0.3187), (0.4649, 0.9913, 0.3221), (0.4311, 0.9913, 0.3324), (0.4, 0.9913, 0.349), (0.3727, 0.9913, 0.3714), (0.3503, 0.9913, 0.3987), (0.3337, 0.9913, 0.4298), (0.3235, 0.9913, 0.4636), (0.32, 0.9913, 0.4987), (0.3235, 0.9913, 0.5338), (0.3337, 0.9913, 0.5676), (0.3503, 0.9913, 0.5987), (0.3727, 0.9913, 0.626), (0.4, 0.9913, 0.6483), (0.4311, 0.9913, 0.665), (0.4649, 0.9913, 0.6752), (0.5, 0.9913, 0.6787), (0.5351, 0.9913, 0.6752), (0.5689, 0.9913, 0.665), (0.6, 0.9913, 0.6483), (0.6273, 0.9913, 0.626), (0.6497, 0.9913, 0.5987), (0.6663, 0.9913, 0.5676), (0.6765, 0.9913, 0.5338), (0.5351, 1.009, 0.3221), (0.5689, 1.009, 0.3324), (0.6, 1.009, 0.349), (0.6273, 1.009, 0.3714), (0.6497, 1.009, 0.3987), (0.6663, 1.009, 0.4298), (0.6765, 1.009, 0.4636), (0.68, 1.009, 0.4987), (0.5, 1.009, 0.3187), (0.4649, 1.009, 0.3221), (0.4311, 1.009, 0.3324), (0.4, 1.009, 0.349), (0.3727, 1.009, 0.3714), (0.3503, 1.009, 0.3987), (0.3337, 1.009, 0.4298), (0.3235, 1.009, 0.4636), (0.32, 1.009, 0.4987), (0.3235, 1.009, 0.5338), (0.3337, 1.009, 0.5676), (0.3503, 1.009, 0.5987), (0.3727, 1.009, 0.626), (0.4, 1.009, 0.6483), (0.4311, 1.009, 0.665), (0.4649, 1.009, 0.6752), (0.5, 1.009, 0.6787), (0.5351, 1.009, 0.6752), (0.5689, 1.009, 0.665), (0.6, 1.009, 0.6483), (0.6273, 1.009, 0.626), (0.6497, 1.009, 0.5987), (0.6663, 1.009, 0.5676), (0.6765, 1.009, 0.5338), (-0.3235, 1.009, 0.5338), (-0.3337, 1.009, 0.5676), (-0.3503, 1.009, 0.5987), (-0.3727, 1.009, 0.626), (-0.4, 1.009, 0.6483), (-0.4311, 1.009, 0.665), (-0.4649, 1.009, 0.6752), (-0.5, 1.009, 0.6787), (-0.5351, 1.009, 0.6752), (-0.5689, 1.009, 0.665), (-0.6, 1.009, 0.6483), (-0.6273, 1.009, 0.626), (-0.6497, 1.009, 0.5987), (-0.6663, 1.009, 0.5676), (-0.6765, 1.009, 0.5338), (-0.68, 1.009, 0.4987), (-0.6765, 1.009, 0.4636), (-0.6663, 1.009, 0.4298), (-0.6497, 1.009, 0.3987), (-0.6273, 1.009, 0.3714), (-0.6, 1.009, 0.349), (-0.5689, 1.009, 0.3324), (-0.5351, 1.009, 0.3221), (-0.5, 1.009, 0.3187), (-0.32, 1.009, 0.4987), (-0.3235, 1.009, 0.4636), (-0.3337, 1.009, 0.4298), (-0.3503, 1.009, 0.3987), (-0.3727, 1.009, 0.3714), (-0.4, 1.009, 0.349), (-0.4311, 1.009, 0.3324), (-0.4649, 1.009, 0.3221), (-0.3235, 0.9913, 0.5338), (-0.3337, 0.9913, 0.5676), (-0.3503, 0.9913, 0.5987), (-0.3727, 0.9913, 0.626), (-0.4, 0.9913, 0.6483), (-0.4311, 0.9913, 0.665), (-0.4649, 0.9913, 0.6752), (-0.5, 0.9913, 0.6787), (-0.5351, 0.9913, 0.6752), (-0.5689, 0.9913, 0.665), (-0.6, 0.9913, 0.6483), (-0.6273, 0.9913, 0.626), (-0.6497, 0.9913, 0.5987), (-0.6663, 0.9913, 0.5676), (-0.6765, 0.9913, 0.5338), (-0.68, 0.9913, 0.4987), (-0.6765, 0.9913, 0.4636), (-0.6663, 0.9913, 0.4298), (-0.6497, 0.9913, 0.3987), (-0.6273, 0.9913, 0.3714), (-0.6, 0.9913, 0.349), (-0.5689, 0.9913, 0.3324), (-0.5351, 0.9913, 0.3221), (-0.5, 0.9913, 0.3187), (-0.32, 0.9913, 0.4987), (-0.3235, 0.9913, 0.4636), (-0.3337, 0.9913, 0.4298), (-0.3503, 0.9913, 0.3987), (-0.3727, 0.9913, 0.3714), (-0.4, 0.9913, 0.349), (-0.4311, 0.9913, 0.3324), (-0.4649, 0.9913, 0.3221), (0.03512, 0.9913, -0.1779), (0.06888, 0.9913, -0.1676), (0.1, 0.9913, -0.151), (0.1273, 0.9913, -0.1286), (0.1497, 0.9913, -0.1013), (0.1663, 0.9913, -0.07021), (0.1765, 0.9913, -0.03644), (0.18, 0.9913, -0.001327), (2.384e-07, 0.9913, -0.1813), (-0.03512, 0.9913, -0.1779), (-0.06888, 0.9913, -0.1676), (-0.1, 0.9913, -0.151), (-0.1273, 0.9913, -0.1286), (-0.1497, 0.9913, -0.1013), (-0.1663, 0.9913, -0.07021), (-0.1765, 0.9913, -0.03644), (-0.18, 0.9913, -0.001327), (-0.1765, 0.9913, 0.03379), (-0.1663, 0.9913, 0.06756), (-0.1497, 0.9913, 0.09868), (-0.1273, 0.9913, 0.126), (-0.1, 0.9913, 0.1483), (-0.06888, 0.9913, 0.165), (-0.03512, 0.9913, 0.1752), (4.768e-07, 0.9913, 0.1787), (0.03512, 0.9913, 0.1752), (0.06888, 0.9913, 0.165), (0.1, 0.9913, 0.1483), (0.1273, 0.9913, 0.126), (0.1497, 0.9913, 0.09868), (0.1663, 0.9913, 0.06756), (0.1765, 0.9913, 0.03379), (0.03512, 1.009, -0.1779), (0.06888, 1.009, -0.1676), (0.1, 1.009, -0.151), (0.1273, 1.009, -0.1286), (0.1497, 1.009, -0.1013), (0.1663, 1.009, -0.07021), (0.1765, 1.009, -0.03644), (0.18, 1.009, -0.001327), (2.384e-07, 1.009, -0.1813), (-0.03512, 1.009, -0.1779), (-0.06888, 1.009, -0.1676), (-0.1, 1.009, -0.151), (-0.1273, 1.009, -0.1286), (-0.1497, 1.009, -0.1013), (-0.1663, 1.009, -0.07021), (-0.1765, 1.009, -0.03644), (-0.18, 1.009, -0.001327), (-0.1765, 1.009, 0.03379), (-0.1663, 1.009, 0.06756), (-0.1497, 1.009, 0.09868), (-0.1273, 1.009, 0.126), (-0.1, 1.009, 0.1483), (-0.06888, 1.009, 0.165), (-0.03512, 1.009, 0.1752), (4.768e-07, 1.009, 0.1787), (0.03512, 1.009, 0.1752), (0.06888, 1.009, 0.165), (0.1, 1.009, 0.1483), (0.1273, 1.009, 0.126), (0.1497, 1.009, 0.09868), (0.1663, 1.009, 0.06756), (0.1765, 1.009, 0.03379), (-0.5351, -0.9913, -0.6779), (-0.5689, -0.9913, -0.6676), (-0.6, -0.9913, -0.651), (-0.6273, -0.9913, -0.6286), (-0.6497, -0.9913, -0.6013), (-0.6663, -0.9913, -0.5702), (-0.6765, -0.9913, -0.5364), (-0.68, -0.9913, -0.5013), (-0.5, -0.9913, -0.6813), (-0.4649, -0.9913, -0.6779), (-0.4311, -0.9913, -0.6676), (-0.4, -0.9913, -0.651), (-0.3727, -0.9913, -0.6286), (-0.3503, -0.9913, -0.6013), (-0.3337, -0.9913, -0.5702), (-0.3235, -0.9913, -0.5364), (-0.32, -0.9913, -0.5013), (-0.3235, -0.9913, -0.4662), (-0.3337, -0.9913, -0.4324), (-0.3503, -0.9913, -0.4013), (-0.3727, -0.9913, -0.374), (-0.4, -0.9913, -0.3517), (-0.4311, -0.9913, -0.335), (-0.4649, -0.9913, -0.3248), (-0.5, -0.9913, -0.3213), (-0.5351, -0.9913, -0.3248), (-0.5689, -0.9913, -0.335), (-0.6, -0.9913, -0.3517), (-0.6273, -0.9913, -0.374), (-0.6497, -0.9913, -0.4013), (-0.6663, -0.9913, -0.4324), (-0.6765, -0.9913, -0.4662), (-0.5351, -1.009, -0.6779), (-0.5689, -1.009, -0.6676), (-0.6, -1.009, -0.651), (-0.6273, -1.009, -0.6286), (-0.6497, -1.009, -0.6013), (-0.6663, -1.009, -0.5702), (-0.6765, -1.009, -0.5364), (-0.68, -1.009, -0.5013), (-0.5, -1.009, -0.6813), (-0.4649, -1.009, -0.6779), (-0.4311, -1.009, -0.6676), (-0.4, -1.009, -0.651), (-0.3727, -1.009, -0.6286), (-0.3503, -1.009, -0.6013), (-0.3337, -1.009, -0.5702), (-0.3235, -1.009, -0.5364), (-0.32, -1.009, -0.5013), (-0.3235, -1.009, -0.4662), (-0.3337, -1.009, -0.4324), (-0.3503, -1.009, -0.4013), (-0.3727, -1.009, -0.374), (-0.4, -1.009, -0.3517), (-0.4311, -1.009, -0.335), (-0.4649, -1.009, -0.3248), (-0.5, -1.009, -0.3213), (-0.5351, -1.009, -0.3248), (-0.5689, -1.009, -0.335), (-0.6, -1.009, -0.3517), (-0.6273, -1.009, -0.374), (-0.6497, -1.009, -0.4013), (-0.6663, -1.009, -0.4324), (-0.6765, -1.009, -0.4662), (0.3235, -1.009, -0.4662), (0.3337, -1.009, -0.4324), (0.3503, -1.009, -0.4013), (0.3727, -1.009, -0.374), (0.4, -1.009, -0.3517), (0.4311, -1.009, -0.335), (0.4649, -1.009, -0.3248), (0.5, -1.009, -0.3213), (0.5351, -1.009, -0.3248), (0.5689, -1.009, -0.335), (0.6, -1.009, -0.3517), (0.6273, -1.009, -0.374), (0.6497, -1.009, -0.4013), (0.6663, -1.009, -0.4324), (0.6765, -1.009, -0.4662), (0.68, -1.009, -0.5013), (0.6765, -1.009, -0.5364), (0.6663, -1.009, -0.5702), (0.6497, -1.009, -0.6013), (0.6273, -1.009, -0.6286), (0.6, -1.009, -0.651), (0.5689, -1.009, -0.6676), (0.5351, -1.009, -0.6779), (0.5, -1.009, -0.6813), (0.32, -1.009, -0.5013), (0.3235, -1.009, -0.5364), (0.3337, -1.009, -0.5702), (0.3503, -1.009, -0.6013), (0.3727, -1.009, -0.6286), (0.4, -1.009, -0.651), (0.4311, -1.009, -0.6676), (0.4649, -1.009, -0.6779), (0.3235, -0.9913, -0.4662), (0.3337, -0.9913, -0.4324), (0.3503, -0.9913, -0.4013), (0.3727, -0.9913, -0.374), (0.4, -0.9913, -0.3517), (0.4311, -0.9913, -0.335), (0.4649, -0.9913, -0.3248), (0.5, -0.9913, -0.3213), (0.5351, -0.9913, -0.3248), (0.5689, -0.9913, -0.335), (0.6, -0.9913, -0.3517), (0.6273, -0.9913, -0.374), (0.6497, -0.9913, -0.4013), (0.6663, -0.9913, -0.4324), (0.6765, -0.9913, -0.4662), (0.68, -0.9913, -0.5013), (0.6765, -0.9913, -0.5364), (0.6663, -0.9913, -0.5702), (0.6497, -0.9913, -0.6013), (0.6273, -0.9913, -0.6286), (0.6, -0.9913, -0.651), (0.5689, -0.9913, -0.6676), (0.5351, -0.9913, -0.6779), (0.5, -0.9913, -0.6813), (0.32, -0.9913, -0.5013), (0.3235, -0.9913, -0.5364), (0.3337, -0.9913, -0.5702), (0.3503, -0.9913, -0.6013), (0.3727, -0.9913, -0.6286), (0.4, -0.9913, -0.651), (0.4311, -0.9913, -0.6676), (0.4649, -0.9913, -0.6779), (-0.5351, -0.9913, 0.3221), (-0.5689, -0.9913, 0.3324), (-0.6, -0.9913, 0.349), (-0.6273, -0.9913, 0.3714), (-0.6497, -0.9913, 0.3987), (-0.6663, -0.9913, 0.4298), (-0.6765, -0.9913, 0.4636), (-0.68, -0.9913, 0.4987), (-0.5, -0.9913, 0.3187), (-0.4649, -0.9913, 0.3221), (-0.4311, -0.9913, 0.3324), (-0.4, -0.9913, 0.349), (-0.3727, -0.9913, 0.3714), (-0.3503, -0.9913, 0.3987), (-0.3337, -0.9913, 0.4298), (-0.3235, -0.9913, 0.4636), (-0.32, -0.9913, 0.4987), (-0.3235, -0.9913, 0.5338), (-0.3337, -0.9913, 0.5676), (-0.3503, -0.9913, 0.5987), (-0.3727, -0.9913, 0.626), (-0.4, -0.9913, 0.6483), (-0.4311, -0.9913, 0.665), (-0.4649, -0.9913, 0.6752), (-0.5, -0.9913, 0.6787), (-0.5351, -0.9913, 0.6752), (-0.5689, -0.9913, 0.665), (-0.6, -0.9913, 0.6483), (-0.6273, -0.9913, 0.626), (-0.6497, -0.9913, 0.5987), (-0.6663, -0.9913, 0.5676), (-0.6765, -0.9913, 0.5338), (-0.5351, -1.009, 0.3221), (-0.5689, -1.009, 0.3324), (-0.6, -1.009, 0.349), (-0.6273, -1.009, 0.3714), (-0.6497, -1.009, 0.3987), (-0.6663, -1.009, 0.4298), (-0.6765, -1.009, 0.4636), (-0.68, -1.009, 0.4987), (-0.5, -1.009, 0.3187), (-0.4649, -1.009, 0.3221), (-0.4311, -1.009, 0.3324), (-0.4, -1.009, 0.349), (-0.3727, -1.009, 0.3714), (-0.3503, -1.009, 0.3987), (-0.3337, -1.009, 0.4298), (-0.3235, -1.009, 0.4636), (-0.32, -1.009, 0.4987), (-0.3235, -1.009, 0.5338), (-0.3337, -1.009, 0.5676), (-0.3503, -1.009, 0.5987), (-0.3727, -1.009, 0.626), (-0.4, -1.009, 0.6483), (-0.4311, -1.009, 0.665), (-0.4649, -1.009, 0.6752), (-0.5, -1.009, 0.6787), (-0.5351, -1.009, 0.6752), (-0.5689, -1.009, 0.665), (-0.6, -1.009, 0.6483), (-0.6273, -1.009, 0.626), (-0.6497, -1.009, 0.5987), (-0.6663, -1.009, 0.5676), (-0.6765, -1.009, 0.5338), (0.3235, -1.009, 0.5338), (0.3337, -1.009, 0.5676), (0.3503, -1.009, 0.5987), (0.3727, -1.009, 0.626), (0.4, -1.009, 0.6483), (0.4311, -1.009, 0.665), (0.4649, -1.009, 0.6752), (0.5, -1.009, 0.6787), (0.5351, -1.009, 0.6752), (0.5689, -1.009, 0.665), (0.6, -1.009, 0.6483), (0.6273, -1.009, 0.626), (0.6497, -1.009, 0.5987), (0.6663, -1.009, 0.5676), (0.6765, -1.009, 0.5338), (0.68, -1.009, 0.4987), (0.6765, -1.009, 0.4636), (0.6663, -1.009, 0.4298), (0.6497, -1.009, 0.3987), (0.6273, -1.009, 0.3714), (0.6, -1.009, 0.349), (0.5689, -1.009, 0.3324), (0.5351, -1.009, 0.3221), (0.5, -1.009, 0.3187), (0.32, -1.009, 0.4987), (0.3235, -1.009, 0.4636), (0.3337, -1.009, 0.4298), (0.3503, -1.009, 0.3987), (0.3727, -1.009, 0.3714), (0.4, -1.009, 0.349), (0.4311, -1.009, 0.3324), (0.4649, -1.009, 0.3221), (0.3235, -0.9913, 0.5338), (0.3337, -0.9913, 0.5676), (0.3503, -0.9913, 0.5987), (0.3727, -0.9913, 0.626), (0.4, -0.9913, 0.6483), (0.4311, -0.9913, 0.665), (0.4649, -0.9913, 0.6752), (0.5, -0.9913, 0.6787), (0.5351, -0.9913, 0.6752), (0.5689, -0.9913, 0.665), (0.6, -0.9913, 0.6483), (0.6273, -0.9913, 0.626), (0.6497, -0.9913, 0.5987), (0.6663, -0.9913, 0.5676), (0.6765, -0.9913, 0.5338), (0.68, -0.9913, 0.4987), (0.6765, -0.9913, 0.4636), (0.6663, -0.9913, 0.4298), (0.6497, -0.9913, 0.3987), (0.6273, -0.9913, 0.3714), (0.6, -0.9913, 0.349), (0.5689, -0.9913, 0.3324), (0.5351, -0.9913, 0.3221), (0.5, -0.9913, 0.3187), (0.32, -0.9913, 0.4987), (0.3235, -0.9913, 0.4636), (0.3337, -0.9913, 0.4298), (0.3503, -0.9913, 0.3987), (0.3727, -0.9913, 0.3714), (0.4, -0.9913, 0.349), (0.4311, -0.9913, 0.3324), (0.4649, -0.9913, 0.3221), (-0.5351, -0.9913, -0.1779), (-0.5689, -0.9913, -0.1676), (-0.6, -0.9913, -0.151), (-0.6273, -0.9913, -0.1286), (-0.6497, -0.9913, -0.1013), (-0.6663, -0.9913, -0.07021), (-0.6765, -0.9913, -0.03644), (-0.68, -0.9913, -0.001327), (-0.5, -0.9913, -0.1813), (-0.4649, -0.9913, -0.1779), (-0.4311, -0.9913, -0.1676), (-0.4, -0.9913, -0.151), (-0.3727, -0.9913, -0.1286), (-0.3503, -0.9913, -0.1013), (-0.3337, -0.9913, -0.07021), (-0.3235, -0.9913, -0.03644), (-0.32, -0.9913, -0.001327), (-0.3235, -0.9913, 0.03379), (-0.3337, -0.9913, 0.06756), (-0.3503, -0.9913, 0.09868), (-0.3727, -0.9913, 0.126), (-0.4, -0.9913, 0.1483), (-0.4311, -0.9913, 0.165), (-0.4649, -0.9913, 0.1752), (-0.5, -0.9913, 0.1787), (-0.5351, -0.9913, 0.1752), (-0.5689, -0.9913, 0.165), (-0.6, -0.9913, 0.1483), (-0.6273, -0.9913, 0.126), (-0.6497, -0.9913, 0.09868), (-0.6663, -0.9913, 0.06756), (-0.6765, -0.9913, 0.03379), (-0.5351, -1.009, -0.1779), (-0.5689, -1.009, -0.1676), (-0.6, -1.009, -0.151), (-0.6273, -1.009, -0.1286), (-0.6497, -1.009, -0.1013), (-0.6663, -1.009, -0.07021), (-0.6765, -1.009, -0.03644), (-0.68, -1.009, -0.001327), (-0.5, -1.009, -0.1813), (-0.4649, -1.009, -0.1779), (-0.4311, -1.009, -0.1676), (-0.4, -1.009, -0.151), (-0.3727, -1.009, -0.1286), (-0.3503, -1.009, -0.1013), (-0.3337, -1.009, -0.07021), (-0.3235, -1.009, -0.03644), (-0.32, -1.009, -0.001327), (-0.3235, -1.009, 0.03379), (-0.3337, -1.009, 0.06756), (-0.3503, -1.009, 0.09868), (-0.3727, -1.009, 0.126), (-0.4, -1.009, 0.1483), (-0.4311, -1.009, 0.165), (-0.4649, -1.009, 0.1752), (-0.5, -1.009, 0.1787), (-0.5351, -1.009, 0.1752), (-0.5689, -1.009, 0.165), (-0.6, -1.009, 0.1483), (-0.6273, -1.009, 0.126), (-0.6497, -1.009, 0.09868), (-0.6663, -1.009, 0.06756), (-0.6765, -1.009, 0.03379), (0.4649, -0.9913, -0.1779), (0.4311, -0.9913, -0.1676), (0.4, -0.9913, -0.151), (0.3727, -0.9913, -0.1286), (0.3503, -0.9913, -0.1013), (0.3337, -0.9913, -0.07021), (0.3235, -0.9913, -0.03644), (0.32, -0.9913, -0.001327), (0.5, -0.9913, -0.1813), (0.5351, -0.9913, -0.1779), (0.5689, -0.9913, -0.1676), (0.6, -0.9913, -0.151), (0.6273, -0.9913, -0.1286), (0.6497, -0.9913, -0.1013), (0.6663, -0.9913, -0.07021), (0.6765, -0.9913, -0.03644), (0.68, -0.9913, -0.001327), (0.6765, -0.9913, 0.03379), (0.6663, -0.9913, 0.06756), (0.6497, -0.9913, 0.09868), (0.6273, -0.9913, 0.126), (0.6, -0.9913, 0.1483), (0.5689, -0.9913, 0.165), (0.5351, -0.9913, 0.1752), (0.5, -0.9913, 0.1787), (0.4649, -0.9913, 0.1752), (0.4311, -0.9913, 0.165), (0.4, -0.9913, 0.1483), (0.3727, -0.9913, 0.126), (0.3503, -0.9913, 0.09868), (0.3337, -0.9913, 0.06756), (0.3235, -0.9913, 0.03379), (0.4649, -1.009, -0.1779), (0.4311, -1.009, -0.1676), (0.4, -1.009, -0.151), (0.3727, -1.009, -0.1286), (0.3503, -1.009, -0.1013), (0.3337, -1.009, -0.07021), (0.3235, -1.009, -0.03644), (0.32, -1.009, -0.001327), (0.5, -1.009, -0.1813), (0.5351, -1.009, -0.1779), (0.5689, -1.009, -0.1676), (0.6, -1.009, -0.151), (0.6273, -1.009, -0.1286), (0.6497, -1.009, -0.1013), (0.6663, -1.009, -0.07021), (0.6765, -1.009, -0.03644), (0.68, -1.009, -0.001327), (0.6765, -1.009, 0.03379), (0.6663, -1.009, 0.06756), (0.6497, -1.009, 0.09868), (0.6273, -1.009, 0.126), (0.6, -1.009, 0.1483), (0.5689, -1.009, 0.165), (0.5351, -1.009, 0.1752), (0.5, -1.009, 0.1787), (0.4649, -1.009, 0.1752), (0.4311, -1.009, 0.165), (0.4, -1.009, 0.1483), (0.3727, -1.009, 0.126), (0.3503, -1.009, 0.09868), (0.3337, -1.009, 0.06756), (0.3235, -1.009, 0.03379)], [], [(56, 10, 44, 94), (9, 22, 34, 45), (33, 80, 92, 46), (57, 93, 82, 70), (21, 68, 81, 32), (8, 11, 13, 12), (11, 15, 16, 13), (9, 14, 16, 15), (14, 18, 19, 16), (10, 17, 19, 18), (17, 12, 13, 19), (13, 16, 19), (20, 23, 25, 24), (23, 27, 28, 25), (21, 26, 28, 27), (26, 30, 31, 28), (22, 29, 31, 30), (29, 24, 25, 31), (25, 28, 31), (32, 35, 37, 36), (35, 39, 40, 37), (33, 38, 40, 39), (38, 42, 43, 40), (34, 41, 43, 42), (41, 36, 37, 43), (37, 40, 43), (44, 47, 49, 48), (47, 51, 52, 49), (45, 50, 52, 51), (50, 54, 55, 52), (46, 53, 55, 54), (53, 48, 49, 55), (49, 52, 55), (56, 59, 61, 60), (59, 63, 64, 61), (57, 62, 64, 63), (62, 66, 67, 64), (58, 65, 67, 66), (65, 60, 61, 67), (61, 64, 67), (68, 71, 73, 72), (71, 75, 76, 73), (69, 74, 76, 75), (74, 78, 79, 76), (70, 77, 79, 78), (77, 72, 73, 79), (73, 76, 79), (80, 83, 85, 84), (83, 87, 88, 85), (81, 86, 88, 87), (86, 90, 91, 88), (82, 89, 91, 90), (89, 84, 85, 91), (85, 88, 91), (92, 95, 97, 96), (95, 99, 100, 97), (93, 98, 100, 99), (98, 102, 103, 100), (94, 101, 103, 102), (101, 96, 97, 103), (97, 100, 103), (8, 20, 24, 11), (11, 24, 29, 15), (15, 29, 22, 9), (9, 45, 51, 14), (14, 51, 47, 18), (18, 47, 44, 10), (10, 56, 60, 17), (17, 60, 65, 12), (12, 65, 58, 8), (21, 32, 36, 26), (26, 36, 41, 30), (30, 41, 34, 22), (20, 69, 75, 23), (23, 75, 71, 27), (27, 71, 68, 21), (33, 46, 54, 38), (38, 54, 50, 42), (42, 50, 45, 34), (32, 81, 87, 35), (35, 87, 83, 39), (39, 83, 80, 33), (46, 92, 96, 53), (53, 96, 101, 48), (48, 101, 94, 44), (57, 70, 78, 62), (62, 78, 74, 66), (66, 74, 69, 58), (56, 94, 102, 59), (59, 102, 98, 63), (63, 98, 93, 57), (70, 82, 90, 77), (77, 90, 86, 72), (72, 86, 81, 68), (82, 93, 99, 89), (89, 99, 95, 84), (84, 95, 92, 80), (8, 58, 69, 20), (285, 286, 190, 189), (116, 117, 213, 212), (253, 254, 158, 157), (275, 276, 277, 278, 279, 287, 286, 285, 284, 283, 282, 281, 280, 256, 257, 258, 259, 260, 261, 262, 263, 264, 265, 266, 267, 268, 269, 270, 271, 272, 273, 274), (2, 1, 193, 194), (243, 244, 245, 246, 247, 255, 254, 253, 252, 251, 250, 249, 248, 224, 225, 226, 227, 228, 229, 230, 231, 232, 233, 234, 235, 236, 237, 238, 239, 240, 241, 242), (271, 270, 174, 175), (0, 104, 200, 192), (225, 224, 128, 129), (108, 109, 205, 204), (272, 271, 175, 176), (118, 119, 215, 214), (226, 225, 129, 130), (109, 110, 206, 205), (273, 272, 176, 177), (1, 0, 192, 193), (248, 249, 153, 152), (110, 111, 207, 206), (274, 273, 177, 178), (119, 120, 216, 215), (227, 226, 130, 131), (111, 112, 208, 207), (275, 274, 178, 179), (105, 106, 202, 201), (249, 250, 154, 153), (112, 113, 209, 208), (256, 280, 184, 160), (228, 227, 131, 132), (108, 107, 106, 105, 104, 0, 1, 2, 3, 4, 5, 6, 7, 127, 126, 125, 124, 123, 122, 121, 120, 119, 118, 117, 116, 115, 114, 113, 112, 111, 110, 109), (257, 256, 160, 161), (250, 251, 155, 154), (120, 121, 217, 216), (258, 257, 161, 162), (229, 228, 132, 133), (244, 243, 147, 148), (280, 281, 185, 184), (251, 252, 156, 155), (237, 236, 140, 141), (259, 258, 162, 163), (230, 229, 133, 134), (245, 244, 148, 149), (281, 282, 186, 185), (252, 253, 157, 156), (236, 235, 139, 140), (260, 259, 163, 164), (147, 146, 145, 144, 143, 142, 141, 140, 139, 138, 137, 136, 135, 134, 133, 132, 131, 130, 129, 128, 152, 153, 154, 155, 156, 157, 158, 159, 151, 150, 149, 148), (231, 230, 134, 135), (282, 283, 187, 186), (246, 245, 149, 150), (232, 231, 135, 136), (261, 260, 164, 165), (276, 275, 179, 180), (254, 255, 159, 158), (121, 122, 218, 217), (283, 284, 188, 187), (269, 268, 172, 173), (233, 232, 136, 137), (114, 115, 211, 210), (262, 261, 165, 166), (277, 276, 180, 181), (255, 247, 151, 159), (4, 3, 195, 196), (284, 285, 189, 188), (268, 267, 171, 172), (234, 233, 137, 138), (107, 108, 204, 203), (179, 178, 177, 176, 175, 174, 173, 172, 171, 170, 169, 168, 167, 166, 165, 164, 163, 162, 161, 160, 184, 185, 186, 187, 188, 189, 190, 191, 183, 182, 181, 180), (263, 262, 166, 167), (247, 246, 150, 151), (122, 123, 219, 218), (278, 277, 181, 182), (264, 263, 167, 168), (235, 234, 138, 139), (5, 4, 196, 197), (286, 287, 191, 190), (106, 107, 203, 202), (238, 237, 141, 142), (123, 124, 220, 219), (265, 264, 168, 169), (3, 2, 194, 195), (239, 238, 142, 143), (6, 5, 197, 198), (287, 279, 183, 191), (115, 116, 212, 211), (240, 239, 143, 144), (124, 125, 221, 220), (266, 265, 169, 170), (204, 205, 206, 207, 208, 209, 210, 211, 212, 213, 214, 215, 216, 217, 218, 219, 220, 221, 222, 223, 199, 198, 197, 196, 195, 194, 193, 192, 200, 201, 202, 203), (241, 240, 144, 145), (7, 6, 198, 199), (279, 278, 182, 183), (113, 114, 210, 209), (242, 241, 145, 146), (125, 126, 222, 221), (267, 266, 170, 171), (104, 105, 201, 200), (243, 242, 146, 147), (126, 127, 223, 222), (270, 269, 173, 174), (117, 118, 214, 213), (224, 248, 152, 128), (127, 7, 199, 223), (349, 350, 318, 317), (339, 340, 341, 342, 343, 351, 350, 349, 348, 347, 346, 345, 344, 320, 321, 322, 323, 324, 325, 326, 327, 328, 329, 330, 331, 332, 333, 334, 335, 336, 337, 338), (335, 334, 302, 303), (336, 335, 303, 304), (337, 336, 304, 305), (338, 337, 305, 306), (339, 338, 306, 307), (320, 344, 312, 288), (321, 320, 288, 289), (322, 321, 289, 290), (344, 345, 313, 312), (323, 322, 290, 291), (345, 346, 314, 313), (324, 323, 291, 292), (346, 347, 315, 314), (325, 324, 292, 293), (340, 339, 307, 308), (347, 348, 316, 315), (333, 332, 300, 301), (326, 325, 293, 294), (341, 340, 308, 309), (348, 349, 317, 316), (332, 331, 299, 300), (307, 306, 305, 304, 303, 302, 301, 300, 299, 298, 297, 296, 295, 294, 293, 292, 291, 290, 289, 288, 312, 313, 314, 315, 316, 317, 318, 319, 311, 310, 309, 308), (327, 326, 294, 295), (342, 341, 309, 310), (328, 327, 295, 296), (350, 351, 319, 318), (329, 328, 296, 297), (351, 343, 311, 319), (330, 329, 297, 298), (343, 342, 310, 311), (331, 330, 298, 299), (334, 333, 301, 302), (477, 478, 414, 413), (364, 363, 362, 361, 360, 352, 353, 354, 355, 356, 357, 358, 359, 383, 382, 381, 380, 379, 378, 377, 376, 375, 374, 373, 372, 371, 370, 369, 368, 367, 366, 365), (467, 468, 469, 470, 471, 479, 478, 477, 476, 475, 474, 473, 472, 448, 449, 450, 451, 452, 453, 454, 455, 456, 457, 458, 459, 460, 461, 462, 463, 464, 465, 466), (428, 429, 430, 431, 432, 433, 434, 435, 436, 437, 438, 439, 440, 441, 442, 443, 444, 445, 446, 447, 423, 422, 421, 420, 419, 418, 417, 416, 424, 425, 426, 427), (463, 462, 398, 399), (355, 354, 418, 419), (377, 378, 442, 441), (464, 463, 399, 400), (356, 355, 419, 420), (378, 379, 443, 442), (465, 464, 400, 401), (357, 356, 420, 421), (379, 380, 444, 443), (466, 465, 401, 402), (358, 357, 421, 422), (380, 381, 445, 444), (467, 466, 402, 403), (359, 358, 422, 423), (381, 382, 446, 445), (448, 472, 408, 384), (382, 383, 447, 446), (449, 448, 384, 385), (383, 359, 423, 447), (450, 449, 385, 386), (472, 473, 409, 408), (451, 450, 386, 387), (473, 474, 410, 409), (452, 451, 387, 388), (474, 475, 411, 410), (453, 452, 388, 389), (468, 467, 403, 404), (364, 365, 429, 428), (475, 476, 412, 411), (461, 460, 396, 397), (365, 366, 430, 429), (454, 453, 389, 390), (469, 468, 404, 405), (366, 367, 431, 430), (476, 477, 413, 412), (460, 459, 395, 396), (367, 368, 432, 431), (403, 402, 401, 400, 399, 398, 397, 396, 395, 394, 393, 392, 391, 390, 389, 388, 387, 386, 385, 384, 408, 409, 410, 411, 412, 413, 414, 415, 407, 406, 405, 404), (455, 454, 390, 391), (368, 369, 433, 432), (470, 469, 405, 406), (456, 455, 391, 392), (369, 370, 434, 433), (478, 479, 415, 414), (363, 364, 428, 427), (370, 371, 435, 434), (457, 456, 392, 393), (362, 363, 427, 426), (371, 372, 436, 435), (479, 471, 407, 415), (361, 362, 426, 425), (372, 373, 437, 436), (458, 457, 393, 394), (360, 361, 425, 424), (373, 374, 438, 437), (471, 470, 406, 407), (352, 360, 424, 416), (374, 375, 439, 438), (459, 458, 394, 395), (353, 352, 416, 417), (375, 376, 440, 439), (462, 461, 397, 398), (354, 353, 417, 418), (376, 377, 441, 440), (541, 542, 510, 509), (531, 532, 533, 534, 535, 543, 542, 541, 540, 539, 538, 537, 536, 512, 513, 514, 515, 516, 517, 518, 519, 520, 521, 522, 523, 524, 525, 526, 527, 528, 529, 530), (527, 526, 494, 495), (528, 527, 495, 496), (529, 528, 496, 497), (530, 529, 497, 498), (531, 530, 498, 499), (512, 536, 504, 480), (513, 512, 480, 481), (514, 513, 481, 482), (536, 537, 505, 504), (515, 514, 482, 483), (537, 538, 506, 505), (516, 515, 483, 484), (538, 539, 507, 506), (517, 516, 484, 485), (532, 531, 499, 500), (539, 540, 508, 507), (525, 524, 492, 493), (518, 517, 485, 486), (533, 532, 500, 501), (540, 541, 509, 508), (524, 523, 491, 492), (499, 498, 497, 496, 495, 494, 493, 492, 491, 490, 489, 488, 487, 486, 485, 484, 483, 482, 481, 480, 504, 505, 506, 507, 508, 509, 510, 511, 503, 502, 501, 500), (519, 518, 486, 487), (534, 533, 501, 502), (520, 519, 487, 488), (542, 543, 511, 510), (521, 520, 488, 489), (543, 535, 503, 511), (522, 521, 489, 490), (535, 534, 502, 503), (523, 522, 490, 491), (526, 525, 493, 494), (605, 606, 574, 573), (595, 596, 597, 598, 599, 607, 606, 605, 604, 603, 602, 601, 600, 576, 577, 578, 579, 580, 581, 582, 583, 584, 585, 586, 587, 588, 589, 590, 591, 592, 593, 594), (591, 590, 558, 559), (592, 591, 559, 560), (593, 592, 560, 561), (594, 593, 561, 562), (595, 594, 562, 563), (576, 600, 568, 544), (577, 576, 544, 545), (578, 577, 545, 546), (600, 601, 569, 568), (579, 578, 546, 547), (601, 602, 570, 569), (580, 579, 547, 548), (602, 603, 571, 570), (581, 580, 548, 549), (596, 595, 563, 564), (603, 604, 572, 571), (589, 588, 556, 557), (582, 581, 549, 550), (597, 596, 564, 565), (604, 605, 573, 572), (588, 587, 555, 556), (563, 562, 561, 560, 559, 558, 557, 556, 555, 554, 553, 552, 551, 550, 549, 548, 547, 546, 545, 544, 568, 569, 570, 571, 572, 573, 574, 575, 567, 566, 565, 564), (583, 582, 550, 551), (598, 597, 565, 566), (584, 583, 551, 552), (606, 607, 575, 574), (585, 584, 552, 553), (607, 599, 567, 575), (586, 585, 553, 554), (599, 598, 566, 567), (587, 586, 554, 555), (590, 589, 557, 558), (628, 629, 661, 660), (610, 609, 641, 642), (608, 616, 648, 640), (620, 621, 653, 652), (630, 631, 663, 662), (621, 622, 654, 653), (609, 608, 640, 641), (622, 623, 655, 654), (631, 632, 664, 663), (623, 624, 656, 655), (617, 618, 650, 649), (624, 625, 657, 656), (620, 619, 618, 617, 616, 608, 609, 610, 611, 612, 613, 614, 615, 639, 638, 637, 636, 635, 634, 633, 632, 631, 630, 629, 628, 627, 626, 625, 624, 623, 622, 621), (632, 633, 665, 664), (633, 634, 666, 665), (626, 627, 659, 658), (612, 611, 643, 644), (619, 620, 652, 651), (634, 635, 667, 666), (613, 612, 644, 645), (618, 619, 651, 650), (635, 636, 668, 667), (611, 610, 642, 643), (614, 613, 645, 646), (627, 628, 660, 659), (636, 637, 669, 668), (652, 653, 654, 655, 656, 657, 658, 659, 660, 661, 662, 663, 664, 665, 666, 667, 668, 669, 670, 671, 647, 646, 645, 644, 643, 642, 641, 640, 648, 649, 650, 651), (615, 614, 646, 647), (625, 626, 658, 657), (637, 638, 670, 669), (616, 617, 649, 648), (638, 639, 671, 670), (629, 630, 662, 661), (639, 615, 647, 671), (733, 734, 702, 701), (723, 724, 725, 726, 727, 735, 734, 733, 732, 731, 730, 729, 728, 704, 705, 706, 707, 708, 709, 710, 711, 712, 713, 714, 715, 716, 717, 718, 719, 720, 721, 722), (719, 718, 686, 687), (720, 719, 687, 688), (721, 720, 688, 689), (722, 721, 689, 690), (723, 722, 690, 691), (704, 728, 696, 672), (705, 704, 672, 673), (706, 705, 673, 674), (728, 729, 697, 696), (707, 706, 674, 675), (729, 730, 698, 697), (708, 707, 675, 676), (730, 731, 699, 698), (709, 708, 676, 677), (724, 723, 691, 692), (731, 732, 700, 699), (717, 716, 684, 685), (710, 709, 677, 678), (725, 724, 692, 693), (732, 733, 701, 700), (716, 715, 683, 684), (691, 690, 689, 688, 687, 686, 685, 684, 683, 682, 681, 680, 679, 678, 677, 676, 675, 674, 673, 672, 696, 697, 698, 699, 700, 701, 702, 703, 695, 694, 693, 692), (711, 710, 678, 679), (726, 725, 693, 694), (712, 711, 679, 680), (734, 735, 703, 702), (713, 712, 680, 681), (735, 727, 695, 703), (714, 713, 681, 682), (727, 726, 694, 695), (715, 714, 682, 683), (718, 717, 685, 686), (756, 757, 789, 788), (738, 737, 769, 770), (736, 744, 776, 768), (748, 749, 781, 780), (758, 759, 791, 790), (749, 750, 782, 781), (737, 736, 768, 769), (750, 751, 783, 782), (759, 760, 792, 791), (751, 752, 784, 783), (745, 746, 778, 777), (752, 753, 785, 784), (748, 747, 746, 745, 744, 736, 737, 738, 739, 740, 741, 742, 743, 767, 766, 765, 764, 763, 762, 761, 760, 759, 758, 757, 756, 755, 754, 753, 752, 751, 750, 749), (760, 761, 793, 792), (761, 762, 794, 793), (754, 755, 787, 786), (740, 739, 771, 772), (747, 748, 780, 779), (762, 763, 795, 794), (741, 740, 772, 773), (746, 747, 779, 778), (763, 764, 796, 795), (739, 738, 770, 771), (742, 741, 773, 774), (755, 756, 788, 787), (764, 765, 797, 796), (780, 781, 782, 783, 784, 785, 786, 787, 788, 789, 790, 791, 792, 793, 794, 795, 796, 797, 798, 799, 775, 774, 773, 772, 771, 770, 769, 768, 776, 777, 778, 779), (743, 742, 774, 775), (753, 754, 786, 785), (765, 766, 798, 797), (744, 745, 777, 776), (766, 767, 799, 798), (757, 758, 790, 789), (767, 743, 775, 799), (861, 862, 830, 829), (851, 852, 853, 854, 855, 863, 862, 861, 860, 859, 858, 857, 856, 832, 833, 834, 835, 836, 837, 838, 839, 840, 841, 842, 843, 844, 845, 846, 847, 848, 849, 850), (847, 846, 814, 815), (848, 847, 815, 816), (849, 848, 816, 817), (850, 849, 817, 818), (851, 850, 818, 819), (832, 856, 824, 800), (833, 832, 800, 801), (834, 833, 801, 802), (856, 857, 825, 824), (835, 834, 802, 803), (857, 858, 826, 825), (836, 835, 803, 804), (858, 859, 827, 826), (837, 836, 804, 805), (852, 851, 819, 820), (859, 860, 828, 827), (845, 844, 812, 813), (838, 837, 805, 806), (853, 852, 820, 821), (860, 861, 829, 828), (844, 843, 811, 812), (819, 818, 817, 816, 815, 814, 813, 812, 811, 810, 809, 808, 807, 806, 805, 804, 803, 802, 801, 800, 824, 825, 826, 827, 828, 829, 830, 831, 823, 822, 821, 820), (839, 838, 806, 807), (854, 853, 821, 822), (840, 839, 807, 808), (862, 863, 831, 830), (841, 840, 808, 809), (863, 855, 823, 831), (842, 841, 809, 810), (855, 854, 822, 823), (843, 842, 810, 811), (846, 845, 813, 814), (884, 885, 917, 916), (866, 865, 897, 898), (864, 872, 904, 896), (876, 877, 909, 908), (886, 887, 919, 918), (877, 878, 910, 909), (865, 864, 896, 897), (878, 879, 911, 910), (887, 888, 920, 919), (879, 880, 912, 911), (873, 874, 906, 905), (880, 881, 913, 912), (876, 875, 874, 873, 872, 864, 865, 866, 867, 868, 869, 870, 871, 895, 894, 893, 892, 891, 890, 889, 888, 887, 886, 885, 884, 883, 882, 881, 880, 879, 878, 877), (888, 889, 921, 920), (889, 890, 922, 921), (882, 883, 915, 914), (868, 867, 899, 900), (875, 876, 908, 907), (890, 891, 923, 922), (869, 868, 900, 901), (874, 875, 907, 906), (891, 892, 924, 923), (867, 866, 898, 899), (870, 869, 901, 902), (883, 884, 916, 915), (892, 893, 925, 924), (908, 909, 910, 911, 912, 913, 914, 915, 916, 917, 918, 919, 920, 921, 922, 923, 924, 925, 926, 927, 903, 902, 901, 900, 899, 898, 897, 896, 904, 905, 906, 907), (871, 870, 902, 903), (881, 882, 914, 913), (893, 894, 926, 925), (872, 873, 905, 904), (894, 895, 927, 926), (885, 886, 918, 917), (895, 871, 903, 927), (989, 990, 958, 957), (979, 980, 981, 982, 983, 991, 990, 989, 988, 987, 986, 985, 984, 960, 961, 962, 963, 964, 965, 966, 967, 968, 969, 970, 971, 972, 973, 974, 975, 976, 977, 978), (975, 974, 942, 943), (976, 975, 943, 944), (977, 976, 944, 945), (978, 977, 945, 946), (979, 978, 946, 947), (960, 984, 952, 928), (961, 960, 928, 929), (962, 961, 929, 930), (984, 985, 953, 952), (963, 962, 930, 931), (985, 986, 954, 953), (964, 963, 931, 932), (986, 987, 955, 954), (965, 964, 932, 933), (980, 979, 947, 948), (987, 988, 956, 955), (973, 972, 940, 941), (966, 965, 933, 934), (981, 980, 948, 949), (988, 989, 957, 956), (972, 971, 939, 940), (947, 946, 945, 944, 943, 942, 941, 940, 939, 938, 937, 936, 935, 934, 933, 932, 931, 930, 929, 928, 952, 953, 954, 955, 956, 957, 958, 959, 951, 950, 949, 948), (967, 966, 934, 935), (982, 981, 949, 950), (968, 967, 935, 936), (990, 991, 959, 958), (969, 968, 936, 937), (991, 983, 951, 959), (970, 969, 937, 938), (983, 982, 950, 951), (971, 970, 938, 939), (974, 973, 941, 942), (1012, 1013, 1045, 1044), (994, 993, 1025, 1026), (992, 1000, 1032, 1024), (1004, 1005, 1037, 1036), (1014, 1015, 1047, 1046), (1005, 1006, 1038, 1037), (993, 992, 1024, 1025), (1006, 1007, 1039, 1038), (1015, 1016, 1048, 1047), (1007, 1008, 1040, 1039), (1001, 1002, 1034, 1033), (1008, 1009, 1041, 1040), (1004, 1003, 1002, 1001, 1000, 992, 993, 994, 995, 996, 997, 998, 999, 1023, 1022, 1021, 1020, 1019, 1018, 1017, 1016, 1015, 1014, 1013, 1012, 1011, 1010, 1009, 1008, 1007, 1006, 1005), (1016, 1017, 1049, 1048), (1017, 1018, 1050, 1049), (1010, 1011, 1043, 1042), (996, 995, 1027, 1028), (1003, 1004, 1036, 1035), (1018, 1019, 1051, 1050), (997, 996, 1028, 1029), (1002, 1003, 1035, 1034), (1019, 1020, 1052, 1051), (995, 994, 1026, 1027), (998, 997, 1029, 1030), (1011, 1012, 1044, 1043), (1020, 1021, 1053, 1052), (1036, 1037, 1038, 1039, 1040, 1041, 1042, 1043, 1044, 1045, 1046, 1047, 1048, 1049, 1050, 1051, 1052, 1053, 1054, 1055, 1031, 1030, 1029, 1028, 1027, 1026, 1025, 1024, 1032, 1033, 1034, 1035), (999, 998, 1030, 1031), (1009, 1010, 1042, 1041), (1021, 1022, 1054, 1053), (1000, 1001, 1033, 1032), (1022, 1023, 1055, 1054), (1013, 1014, 1046, 1045), (1023, 999, 1031, 1055), (1076, 1077, 1109, 1108), (1058, 1057, 1089, 1090), (1056, 1064, 1096, 1088), (1068, 1069, 1101, 1100), (1078, 1079, 1111, 1110), (1069, 1070, 1102, 1101), (1057, 1056, 1088, 1089), (1070, 1071, 1103, 1102), (1079, 1080, 1112, 1111), (1071, 1072, 1104, 1103), (1065, 1066, 1098, 1097), (1072, 1073, 1105, 1104), (1068, 1067, 1066, 1065, 1064, 1056, 1057, 1058, 1059, 1060, 1061, 1062, 1063, 1087, 1086, 1085, 1084, 1083, 1082, 1081, 1080, 1079, 1078, 1077, 1076, 1075, 1074, 1073, 1072, 1071, 1070, 1069), (1080, 1081, 1113, 1112), (1081, 1082, 1114, 1113), (1074, 1075, 1107, 1106), (1060, 1059, 1091, 1092), (1067, 1068, 1100, 1099), (1082, 1083, 1115, 1114), (1061, 1060, 1092, 1093), (1066, 1067, 1099, 1098), (1083, 1084, 1116, 1115), (1059, 1058, 1090, 1091), (1062, 1061, 1093, 1094), (1075, 1076, 1108, 1107), (1084, 1085, 1117, 1116), (1100, 1101, 1102, 1103, 1104, 1105, 1106, 1107, 1108, 1109, 1110, 1111, 1112, 1113, 1114, 1115, 1116, 1117, 1118, 1119, 1095, 1094, 1093, 1092, 1091, 1090, 1089, 1088, 1096, 1097, 1098, 1099), (1063, 1062, 1094, 1095), (1073, 1074, 1106, 1105), (1085, 1086, 1118, 1117), (1064, 1065, 1097, 1096), (1086, 1087, 1119, 1118), (1077, 1078, 1110, 1109), (1087, 1063, 1095, 1119), (1181, 1182, 1150, 1149), (1171, 1172, 1173, 1174, 1175, 1183, 1182, 1181, 1180, 1179, 1178, 1177, 1176, 1152, 1153, 1154, 1155, 1156, 1157, 1158, 1159, 1160, 1161, 1162, 1163, 1164, 1165, 1166, 1167, 1168, 1169, 1170), (1167, 1166, 1134, 1135), (1168, 1167, 1135, 1136), (1169, 1168, 1136, 1137), (1170, 1169, 1137, 1138), (1171, 1170, 1138, 1139), (1152, 1176, 1144, 1120), (1153, 1152, 1120, 1121), (1154, 1153, 1121, 1122), (1176, 1177, 1145, 1144), (1155, 1154, 1122, 1123), (1177, 1178, 1146, 1145), (1156, 1155, 1123, 1124), (1178, 1179, 1147, 1146), (1157, 1156, 1124, 1125), (1172, 1171, 1139, 1140), (1179, 1180, 1148, 1147), (1165, 1164, 1132, 1133), (1158, 1157, 1125, 1126), (1173, 1172, 1140, 1141), (1180, 1181, 1149, 1148), (1164, 1163, 1131, 1132), (1139, 1138, 1137, 1136, 1135, 1134, 1133, 1132, 1131, 1130, 1129, 1128, 1127, 1126, 1125, 1124, 1123, 1122, 1121, 1120, 1144, 1145, 1146, 1147, 1148, 1149, 1150, 1151, 1143, 1142, 1141, 1140), (1159, 1158, 1126, 1127), (1174, 1173, 1141, 1142), (1160, 1159, 1127, 1128), (1182, 1183, 1151, 1150), (1161, 1160, 1128, 1129), (1183, 1175, 1143, 1151), (1162, 1161, 1129, 1130), (1175, 1174, 1142, 1143), (1163, 1162, 1130, 1131), (1166, 1165, 1133, 1134), (1204, 1205, 1237, 1236), (1186, 1185, 1217, 1218), (1184, 1192, 1224, 1216), (1196, 1197, 1229, 1228), (1206, 1207, 1239, 1238), (1197, 1198, 1230, 1229), (1185, 1184, 1216, 1217), (1198, 1199, 1231, 1230), (1207, 1208, 1240, 1239), (1199, 1200, 1232, 1231), (1193, 1194, 1226, 1225), (1200, 1201, 1233, 1232), (1196, 1195, 1194, 1193, 1192, 1184, 1185, 1186, 1187, 1188, 1189, 1190, 1191, 1215, 1214, 1213, 1212, 1211, 1210, 1209, 1208, 1207, 1206, 1205, 1204, 1203, 1202, 1201, 1200, 1199, 1198, 1197), (1208, 1209, 1241, 1240), (1209, 1210, 1242, 1241), (1202, 1203, 1235, 1234), (1188, 1187, 1219, 1220), (1195, 1196, 1228, 1227), (1210, 1211, 1243, 1242), (1189, 1188, 1220, 1221), (1194, 1195, 1227, 1226), (1211, 1212, 1244, 1243), (1187, 1186, 1218, 1219), (1190, 1189, 1221, 1222), (1203, 1204, 1236, 1235), (1212, 1213, 1245, 1244), (1228, 1229, 1230, 1231, 1232, 1233, 1234, 1235, 1236, 1237, 1238, 1239, 1240, 1241, 1242, 1243, 1244, 1245, 1246, 1247, 1223, 1222, 1221, 1220, 1219, 1218, 1217, 1216, 1224, 1225, 1226, 1227), (1191, 1190, 1222, 1223), (1201, 1202, 1234, 1233), (1213, 1214, 1246, 1245), (1192, 1193, 1225, 1224), (1214, 1215, 1247, 1246), (1205, 1206, 1238, 1237), (1215, 1191, 1223, 1247), (1309, 1310, 1278, 1277), (1299, 1300, 1301, 1302, 1303, 1311, 1310, 1309, 1308, 1307, 1306, 1305, 1304, 1280, 1281, 1282, 1283, 1284, 1285, 1286, 1287, 1288, 1289, 1290, 1291, 1292, 1293, 1294, 1295, 1296, 1297, 1298), (1295, 1294, 1262, 1263), (1296, 1295, 1263, 1264), (1297, 1296, 1264, 1265), (1298, 1297, 1265, 1266), (1299, 1298, 1266, 1267), (1280, 1304, 1272, 1248), (1281, 1280, 1248, 1249), (1282, 1281, 1249, 1250), (1304, 1305, 1273, 1272), (1283, 1282, 1250, 1251), (1305, 1306, 1274, 1273), (1284, 1283, 1251, 1252), (1306, 1307, 1275, 1274), (1285, 1284, 1252, 1253), (1300, 1299, 1267, 1268), (1307, 1308, 1276, 1275), (1293, 1292, 1260, 1261), (1286, 1285, 1253, 1254), (1301, 1300, 1268, 1269), (1308, 1309, 1277, 1276), (1292, 1291, 1259, 1260), (1267, 1266, 1265, 1264, 1263, 1262, 1261, 1260, 1259, 1258, 1257, 1256, 1255, 1254, 1253, 1252, 1251, 1250, 1249, 1248, 1272, 1273, 1274, 1275, 1276, 1277, 1278, 1279, 1271, 1270, 1269, 1268), (1287, 1286, 1254, 1255), (1302, 1301, 1269, 1270), (1288, 1287, 1255, 1256), (1310, 1311, 1279, 1278), (1289, 1288, 1256, 1257), (1311, 1303, 1271, 1279), (1290, 1289, 1257, 1258), (1303, 1302, 1270, 1271), (1291, 1290, 1258, 1259), (1294, 1293, 1261, 1262), (1332, 1333, 1365, 1364), (1314, 1313, 1345, 1346), (1312, 1320, 1352, 1344), (1324, 1325, 1357, 1356), (1334, 1335, 1367, 1366), (1325, 1326, 1358, 1357), (1313, 1312, 1344, 1345), (1326, 1327, 1359, 1358), (1335, 1336, 1368, 1367), (1327, 1328, 1360, 1359), (1321, 1322, 1354, 1353), (1328, 1329, 1361, 1360), (1324, 1323, 1322, 1321, 1320, 1312, 1313, 1314, 1315, 1316, 1317, 1318, 1319, 1343, 1342, 1341, 1340, 1339, 1338, 1337, 1336, 1335, 1334, 1333, 1332, 1331, 1330, 1329, 1328, 1327, 1326, 1325), (1336, 1337, 1369, 1368), (1337, 1338, 1370, 1369), (1330, 1331, 1363, 1362), (1316, 1315, 1347, 1348), (1323, 1324, 1356, 1355), (1338, 1339, 1371, 1370), (1317, 1316, 1348, 1349), (1322, 1323, 1355, 1354), (1339, 1340, 1372, 1371), (1315, 1314, 1346, 1347), (1318, 1317, 1349, 1350), (1331, 1332, 1364, 1363), (1340, 1341, 1373, 1372), (1356, 1357, 1358, 1359, 1360, 1361, 1362, 1363, 1364, 1365, 1366, 1367, 1368, 1369, 1370, 1371, 1372, 1373, 1374, 1375, 1351, 1350, 1349, 1348, 1347, 1346, 1345, 1344, 1352, 1353, 1354, 1355), (1319, 1318, 1350, 1351), (1329, 1330, 1362, 1361), (1341, 1342, 1374, 1373), (1320, 1321, 1353, 1352), (1342, 1343, 1375, 1374), (1333, 1334, 1366, 1365), (1343, 1319, 1351, 1375), (1396, 1397, 1429, 1428), (1378, 1377, 1409, 1410), (1376, 1384, 1416, 1408), (1388, 1389, 1421, 1420), (1398, 1399, 1431, 1430), (1389, 1390, 1422, 1421), (1377, 1376, 1408, 1409), (1390, 1391, 1423, 1422), (1399, 1400, 1432, 1431), (1391, 1392, 1424, 1423), (1385, 1386, 1418, 1417), (1392, 1393, 1425, 1424), (1388, 1387, 1386, 1385, 1384, 1376, 1377, 1378, 1379, 1380, 1381, 1382, 1383, 1407, 1406, 1405, 1404, 1403, 1402, 1401, 1400, 1399, 1398, 1397, 1396, 1395, 1394, 1393, 1392, 1391, 1390, 1389), (1400, 1401, 1433, 1432), (1401, 1402, 1434, 1433), (1394, 1395, 1427, 1426), (1380, 1379, 1411, 1412), (1387, 1388, 1420, 1419), (1402, 1403, 1435, 1434), (1381, 1380, 1412, 1413), (1386, 1387, 1419, 1418), (1403, 1404, 1436, 1435), (1379, 1378, 1410, 1411), (1382, 1381, 1413, 1414), (1395, 1396, 1428, 1427), (1404, 1405, 1437, 1436), (1420, 1421, 1422, 1423, 1424, 1425, 1426, 1427, 1428, 1429, 1430, 1431, 1432, 1433, 1434, 1435, 1436, 1437, 1438, 1439, 1415, 1414, 1413, 1412, 1411, 1410, 1409, 1408, 1416, 1417, 1418, 1419), (1383, 1382, 1414, 1415), (1393, 1394, 1426, 1425), (1405, 1406, 1438, 1437), (1384, 1385, 1417, 1416), (1406, 1407, 1439, 1438), (1397, 1398, 1430, 1429), (1407, 1383, 1415, 1439)])
me_cube.polygons.foreach_set('use_smooth', [True] * 812)
me_cube.polygons.foreach_set('material_index', [0, 0, 0, 0, 0, 0, 0, 0, 0, 0, 0, 0, 0, 0, 0, 0, 0, 0, 0, 0, 0, 0, 0, 0, 0, 0, 0, 0, 0, 0, 0, 0, 0, 0, 0, 0, 0, 0, 0, 0, 0, 0, 0, 0, 0, 0, 0, 0, 0, 0, 0, 0, 0, 0, 0, 0, 0, 0, 0, 0, 0, 0, 0, 0, 0, 0, 0, 0, 0, 0, 0, 0, 0, 0, 0, 0, 0, 0, 0, 0, 0, 0, 0, 0, 0, 0, 0, 0, 0, 0, 0, 0, 0, 0, 0, 0, 0, 0, 1, 1, 1, 1, 1, 1, 1, 1, 1, 1, 1, 1, 1, 1, 1, 1, 1, 1, 1, 1, 1, 1, 1, 1, 1, 1, 1, 1, 1, 1, 1, 1, 1, 1, 1, 1, 1, 1, 1, 1, 1, 1, 1, 1, 1, 1, 1, 1, 1, 1, 1, 1, 1, 1, 1, 1, 1, 1, 1, 1, 1, 1, 1, 1, 1, 1, 1, 1, 1, 1, 1, 1, 1, 1, 1, 1, 1, 1, 1, 1, 1, 1, 1, 1, 1, 1, 1, 1, 1, 1, 1, 1, 1, 1, 1, 1, 1, 1, 1, 1, 1, 1, 1, 1, 1, 1, 1, 1, 1, 1, 1, 1, 1, 1, 1, 1, 1, 1, 1, 1, 1, 1, 1, 1, 1, 1, 1, 1, 1, 1, 1, 1, 1, 1, 1, 1, 1, 1, 1, 1, 1, 1, 1, 1, 1, 1, 1, 1, 1, 1, 1, 1, 1, 1, 1, 1, 1, 1, 1, 1, 1, 1, 1, 1, 1, 1, 1, 1, 1, 1, 1, 1, 1, 1, 1, 1, 1, 1, 1, 1, 1, 1, 1, 1, 1, 1, 1, 1, 1, 1, 1, 1, 1, 1, 1, 1, 1, 1, 1, 1, 1, 1, 1, 1, 1, 1, 1, 1, 1, 1, 1, 1, 1, 1, 1, 1, 1, 1, 1, 1, 1, 1, 1, 1, 1, 1, 1, 1, 1, 1, 1, 1, 1, 1, 1, 1, 1, 1, 1, 1, 1, 1, 1, 1, 1, 1, 1, 1, 1, 1, 1, 1, 1, 1, 1, 1, 1, 1, 1, 1, 1, 1, 1, 1, 1, 1, 1, 1, 1, 1, 1, 1, 1, 1, 1, 1, 1, 1, 1, 1, 1, 1, 1, 1, 1, 1, 1, 1, 1, 1, 1, 1, 1, 1, 1, 1, 1, 1, 1, 1, 1, 1, 1, 1, 1, 1, 1, 1, 1, 1, 1, 1, 1, 1, 1, 1, 1, 1, 1, 1, 1, 1, 1, 1, 1, 1, 1, 1, 1, 1, 1, 1, 1, 1, 1, 1, 1, 1, 1, 1, 1, 1, 1, 1, 1, 1, 1, 1, 1, 1, 1, 1, 1, 1, 1, 1, 1, 1, 1, 1, 1, 1, 1, 1, 1, 1, 1, 1, 1, 1, 1, 1, 1, 1, 1, 1, 1, 1, 1, 1, 1, 1, 1, 1, 1, 1, 1, 1, 1, 1, 1, 1, 1, 1, 1, 1, 1, 1, 1, 1, 1, 1, 1, 1, 1, 1, 1, 1, 1, 1, 1, 1, 1, 1, 1, 1, 1, 1, 1, 1, 1, 1, 1, 1, 1, 1, 1, 1, 1, 1, 1, 1, 1, 1, 1, 1, 1, 1, 1, 1, 1, 1, 1, 1, 1, 1, 1, 1, 1, 1, 1, 1, 1, 1, 1, 1, 1, 1, 1, 1, 1, 1, 1, 1, 1, 1, 1, 1, 1, 1, 1, 1, 1, 1, 1, 1, 1, 1, 1, 1, 1, 1, 1, 1, 1, 1, 1, 1, 1, 1, 1, 1, 1, 1, 1, 1, 1, 1, 1, 1, 1, 1, 1, 1, 1, 1, 1, 1, 1, 1, 1, 1, 1, 1, 1, 1, 1, 1, 1, 1, 1, 1, 1, 1, 1, 1, 1, 1, 1, 1, 1, 1, 1, 1, 1, 1, 1, 1, 1, 1, 1, 1, 1, 1, 1, 1, 1, 1, 1, 1, 1, 1, 1, 1, 1, 1, 1, 1, 1, 1, 1, 1, 1, 1, 1, 1, 1, 1, 1, 1, 1, 1, 1, 1, 1, 1, 1, 1, 1, 1, 1, 1, 1, 1, 1, 1, 1, 1, 1, 1, 1, 1, 1, 1, 1, 1, 1, 1, 1, 1, 1, 1, 1, 1, 1, 1, 1, 1, 1, 1, 1, 1, 1, 1, 1, 1, 1, 1, 1, 1, 1, 1, 1, 1, 1, 1, 1, 1, 1, 1, 1, 1, 1, 1, 1, 1, 1, 1, 1, 1, 1, 1, 1, 1, 1, 1, 1, 1, 1, 1, 1, 1, 1, 1, 1, 1, 1, 1, 1, 1, 1, 1, 1, 1, 1, 1, 1, 1, 1, 1, 1, 1, 1, 1, 1, 1, 1, 1, 1, 1, 1, 1, 1, 1, 1, 1, 1, 1, 1, 1, 1, 1, 1, 1, 1, 1, 1, 1, 1, 1, 1, 1, 1, 1, 1, 1, 1, 1, 1, 1, 1, 1, 1, 1])
me_cube.materials.append(mat_material)
me_cube.materials.append(mat_material_001)
me_cube.use_remesh_preserve_volume = False
me_cube.use_remesh_preserve_attributes = False
me_cube.use_mirror_vertex_groups = False
me_cube.update()

# ---- objects
ob_cube = bpy.data.objects.new('Cube', me_cube)
ob_lamp = bpy.data.objects.new('Lamp', light_lamp)
ob_camera = bpy.data.objects.new('Camera', cam_camera)

# ---- transforms, parenting, visibility, modifiers, constraints
ob_cube.location = (0.0, 0.0, 4.903)
ob_cube.rotation_euler = (-0.5236, -3.683, 2.736e-14)
ob_cube.lock_rotations_4d = False
ob_cube.empty_display_type = 'ARROWS'
ob_cube.lineart.crease_threshold = 0.0
_m = ob_cube.modifiers.new('Subsurf', 'SUBSURF')
_m.uv_smooth = 'PRESERVE_CORNERS'
_m.quality = 2
_m.show_only_control_edges = False
ob_lamp.location = (4.076, 1.005, 5.904)
ob_lamp.rotation_euler = (0.6503, 0.05522, 1.866)
ob_lamp.lock_rotations_4d = False
ob_lamp.empty_display_type = 'ARROWS'
ob_lamp.color = (0.0, 0.0, 0.0, 0.0)
ob_lamp.lineart.crease_threshold = 0.0
ob_camera.location = (0.0, 0.0, 11.0)
ob_camera.lock_rotations_4d = False
ob_camera.empty_display_type = 'ARROWS'
ob_camera.color = (0.0, 0.0, 0.0, 0.0)
ob_camera.display_type = 'WIRE'
ob_camera.lineart.crease_threshold = 0.0

# ---- collection membership
col_collection_1.objects.link(ob_cube)
col_collection_1.objects.link(ob_lamp)
col_collection_1.objects.link(ob_camera)

# ---- scene / render settings (as saved in the file)
scene.camera = ob_camera
scene.frame_start = 1; scene.frame_end = 40; scene.frame_set(22)
scene.render.engine = 'BLENDER_EEVEE_NEXT'
scene.render.resolution_x = 300
scene.render.resolution_y = 500
scene.render.resolution_percentage = 49
scene.render.fps = 25
scene.render.dither_intensity = 0.0
scene.render.film_transparent = True
scene.cycles.use_denoising = False
scene.cycles.samples = 128
scene.cycles.sampling_pattern = 'TABULATED_SOBOL'
scene.cycles.use_adaptive_sampling = False
scene.cycles.use_light_tree = False
scene.cycles.blur_glossy = 0.0
scene.cycles.sample_clamp_indirect = 0.0
scene.view_settings.view_transform = 'Standard'
bpy.context.view_layer.update()
